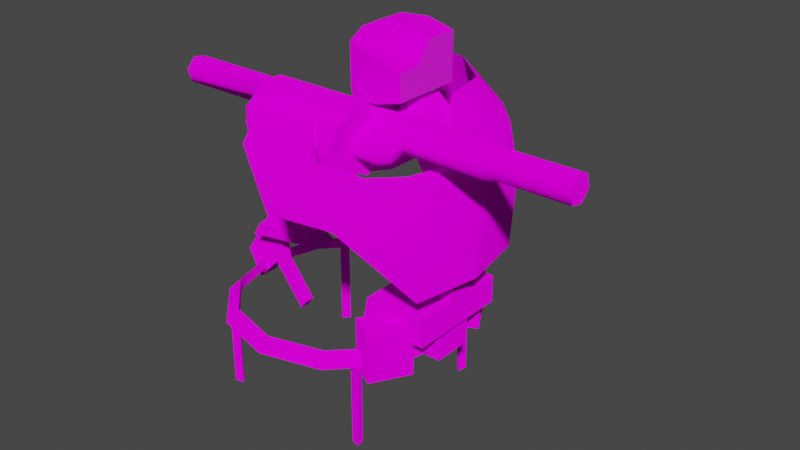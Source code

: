 # Source: turret.blend  (saved by Blender 4.0.36; exported with 4.5.12 LTS)
import bpy
from mathutils import Matrix  # noqa: F401  (used for matrix-valued properties, if any)

bpy.ops.wm.read_factory_settings(use_empty=True)
scene = bpy.context.scene
scene.name = 'Scene'

# ---- collections
col_collection = bpy.data.collections.new('Collection'); scene.collection.children.link(col_collection)

# ---- images (referenced by path relative to the original .blend; pixels are not part of the script)
import os
ASSET_DIR = os.environ.get("B2B_ASSET_DIR", "")  # directory of the original .blend (textures are referenced by path, not embedded)
HERE = os.path.dirname(os.path.abspath(__file__))  # packed textures are extracted next to this script under _unpacked/

def load_image(name, relpath, width, height, colorspace="sRGB"):
    """Load a texture the original file referenced (path relative to the .blend, or extracted next to this script)."""
    p = next((c for c in (os.path.join(HERE, relpath), os.path.join(ASSET_DIR, relpath)) if relpath and os.path.exists(c)), "")
    if p:
        img = bpy.data.images.load(p, check_existing=True)
        img.name = name
    else:  # same state as the original file: an image datablock whose file is absent (Cycles renders it pink)
        img = bpy.data.images.new(name, width, height)
        img.source = "FILE"
        img.filepath = "//" + (relpath or name)
    img.colorspace_settings.name = colorspace
    return img
img_h_warthog_tiff = load_image('h warthog.tiff', 'h warthog.tiff', 1024, 1024, 'sRGB')
img_h_warthog_rocket_launcher_shield_tiff = load_image('h warthog rocket launcher shield.tiff', 'h warthog rocket launcher shield.tiff', 1024, 1024, 'sRGB')
img_h_warthog_rocket_launcher_tiff = load_image('h warthog rocket launcher.tiff', 'h warthog rocket launcher.tiff', 1024, 1024, 'sRGB')
img_h_wrl_sensors_tiff = load_image('h wrl sensors.tiff', 'h wrl sensors.tiff', 1024, 1024, 'sRGB')

# ---- materials (node trees are filled in below, after node groups)
mat_non_reflective = bpy.data.materials.new('non reflective')
mat_non_reflective.use_transparent_shadow = False
mat_non_reflective.diffuse_color = (0.6365, 0.09784, 0.378, 1.0)
mat_shield = bpy.data.materials.new('shield')
mat_shield.use_transparent_shadow = False
mat_shield.diffuse_color = (0.5804, 0.6894, 0.226, 1.0)
mat_gun = bpy.data.materials.new('gun')
mat_gun.use_transparent_shadow = False
mat_gun.diffuse_color = (0.2823, 0.1994, 0.7706, 1.0)
mat_buttons = bpy.data.materials.new('buttons')
mat_buttons.use_transparent_shadow = False
mat_buttons.diffuse_color = (0.6232, 0.7718, 0.07506, 1.0)
mat_screens = bpy.data.materials.new('screens')
mat_screens.use_transparent_shadow = False
mat_screens.diffuse_color = (0.03582, 0.7282, 0.01599, 1.0)
mat_sensors = bpy.data.materials.new('sensors')
mat_sensors.surface_render_method = 'BLENDED'
mat_sensors.blend_method = 'BLEND'
mat_sensors.use_transparent_shadow = False
mat_sensors.diffuse_color = (0.445, 0.7259, 0.2733, 1.0)

# ---- material node trees
mat_non_reflective.use_nodes = True; mat_non_reflective.node_tree.nodes.clear()
_N = mat_non_reflective.node_tree.nodes; _L = mat_non_reflective.node_tree.links
n0 = _N.new('ShaderNodeOutputMaterial'); n0.name = 'Material Output'; n0.location = (300, 300)
n1 = _N.new('ShaderNodeBsdfDiffuse'); n1.name = 'Diffuse BSDF'; n1.location = (10, 300)
n1.inputs[1].default_value = 0.5
n2 = _N.new('ShaderNodeTexImage'); n2.name = 'Image Texture'; n2.location = (-280, 280)
n2.image = img_h_warthog_tiff
_L.new(n1.outputs[0], n0.inputs[0])
_L.new(n2.outputs[0], n1.inputs[0])
n0.is_active_output = True
mat_shield.use_nodes = True; mat_shield.node_tree.nodes.clear()
_N = mat_shield.node_tree.nodes; _L = mat_shield.node_tree.links
n0 = _N.new('ShaderNodeOutputMaterial'); n0.name = 'Material Output'; n0.location = (300, 300)
n1 = _N.new('ShaderNodeBsdfDiffuse'); n1.name = 'Diffuse BSDF'; n1.location = (10, 300)
n1.inputs[1].default_value = 0.5
n2 = _N.new('ShaderNodeTexImage'); n2.name = 'Image Texture'; n2.location = (-280, 280)
n2.image = img_h_warthog_rocket_launcher_shield_tiff
_L.new(n1.outputs[0], n0.inputs[0])
_L.new(n2.outputs[0], n1.inputs[0])
n0.is_active_output = True
mat_gun.use_nodes = True; mat_gun.node_tree.nodes.clear()
_N = mat_gun.node_tree.nodes; _L = mat_gun.node_tree.links
n0 = _N.new('ShaderNodeOutputMaterial'); n0.name = 'Material Output'; n0.location = (300, 300)
n1 = _N.new('ShaderNodeBsdfDiffuse'); n1.name = 'Diffuse BSDF'; n1.location = (10, 300)
n1.inputs[1].default_value = 0.5
n2 = _N.new('ShaderNodeTexImage'); n2.name = 'Image Texture'; n2.location = (-280, 280)
n2.image = img_h_warthog_rocket_launcher_tiff
_L.new(n1.outputs[0], n0.inputs[0])
_L.new(n2.outputs[0], n1.inputs[0])
n0.is_active_output = True
mat_buttons.use_nodes = True; mat_buttons.node_tree.nodes.clear()
_N = mat_buttons.node_tree.nodes; _L = mat_buttons.node_tree.links
n0 = _N.new('ShaderNodeOutputMaterial'); n0.name = 'Material Output'; n0.location = (300, 300)
n1 = _N.new('ShaderNodeBsdfDiffuse'); n1.name = 'Diffuse BSDF'; n1.location = (10, 300)
n1.inputs[1].default_value = 0.5
n2 = _N.new('ShaderNodeTexImage'); n2.name = 'Image Texture'; n2.location = (-280, 280)
n2.image = img_h_warthog_rocket_launcher_tiff
_L.new(n1.outputs[0], n0.inputs[0])
_L.new(n2.outputs[0], n1.inputs[0])
n0.is_active_output = True
mat_screens.use_nodes = True; mat_screens.node_tree.nodes.clear()
_N = mat_screens.node_tree.nodes; _L = mat_screens.node_tree.links
n0 = _N.new('ShaderNodeOutputMaterial'); n0.name = 'Material Output'; n0.location = (300, 300)
n1 = _N.new('ShaderNodeBsdfDiffuse'); n1.name = 'Diffuse BSDF'; n1.location = (10, 300)
n1.inputs[1].default_value = 0.5
n2 = _N.new('ShaderNodeTexImage'); n2.name = 'Image Texture'; n2.location = (-280, 280)
n2.image = img_h_warthog_rocket_launcher_tiff
_L.new(n1.outputs[0], n0.inputs[0])
_L.new(n2.outputs[0], n1.inputs[0])
n0.is_active_output = True
mat_sensors.use_nodes = True; mat_sensors.node_tree.nodes.clear()
_N = mat_sensors.node_tree.nodes; _L = mat_sensors.node_tree.links
n0 = _N.new('ShaderNodeTexImage'); n0.name = 'Image Texture'; n0.location = (-280, 280)
n0.image = img_h_wrl_sensors_tiff
n1 = _N.new('ShaderNodeOutputMaterial'); n1.name = 'Material Output'; n1.location = (300, 300)
n2 = _N.new('ShaderNodeBsdfPrincipled'); n2.name = 'Principled BSDF'; n2.location = (11, 287)
n2.inputs[2].default_value = 1.0
n2.inputs[3].default_value = 1.45
_L.new(n0.outputs[0], n2.inputs[0])
_L.new(n2.outputs[0], n1.inputs[0])
_L.new(n0.outputs[1], n2.inputs[4])
n1.is_active_output = True

# ---- world
world_world = bpy.data.worlds.new('World'); scene.world = world_world
world_world.use_nodes = True; world_world.node_tree.nodes.clear()
_N = world_world.node_tree.nodes; _L = world_world.node_tree.links
n0 = _N.new('ShaderNodeOutputWorld'); n0.name = 'World Output'; n0.location = (300, 300)
n1 = _N.new('ShaderNodeBackground'); n1.name = 'Background'; n1.location = (10, 300)
n1.inputs[0].default_value = (0.05088, 0.05088, 0.05088, 1.0)
_L.new(n1.outputs[0], n0.inputs[0])
n0.is_active_output = True
world_world.color = (0.05088, 0.05088, 0.05088)
world_world.use_sun_shadow = False
world_world.sun_shadow_jitter_overblur = 0.0

# ---- meshes
me_unnamed_base_superhigh = bpy.data.meshes.new('unnamed base superhigh')
me_unnamed_base_superhigh.from_pydata([(-23.91, 2.45, 85.67), (-31.51, 2.45, 87.35), (-31.51, -2.438, 85.67), (-31.51, -2.438, 87.35), (-37.42, 2.45, 101.2), (-37.42, -2.439, 101.2), (-37.95, -2.439, 97.68), (-34.07, 2.45, 102.6), (-34.07, -2.439, 102.6), (-31.25, 2.45, 100.3), (-31.25, -2.439, 100.3), (-31.04, -2.439, 98.46), (-31.51, -2.438, 87.35), (-31.78, -2.439, 96.75), (-23.91, -2.438, 85.67), (-31.04, -2.439, 98.46), (-35.13, -2.439, 95.43), (-37.95, -2.439, 97.68), (-31.51, -2.438, 85.67), (-23.91, -2.438, 85.67), (-31.04, 2.45, 98.46), (-31.51, 2.45, 85.67), (-37.95, 2.45, 97.68), (-36.48, -4.709, 100.5), (-34.25, -4.709, 101.4), (-32.37, -4.709, 99.88), (-32.8, -8.738, 97.56), (-35.13, -2.439, 95.43), (-36.72, -8.738, 98.14), (-31.78, -2.439, 96.75), (-36.85, -8.738, 99.32), (-36.38, -8.738, 100.4), (-34.25, -8.738, 101.2), (-32.47, -8.738, 99.82), (-32.33, -8.738, 98.65), (-37.95, 2.45, 97.68), (-31.25, 2.45, 100.3), (-37.42, 2.45, 101.2), (-34.07, 2.45, 102.6), (-31.51, 2.45, 87.35), (-23.91, 2.45, 85.67), (-31.04, 2.45, 98.46), (-31.51, 2.45, 85.67)], [], [(28, 27, 26), (27, 28, 6), (2, 3, 1), (6, 5, 4), (5, 6, 23), (30, 23, 6), (5, 7, 4), (7, 5, 8), (23, 8, 5), (8, 9, 7), (9, 8, 10), (25, 10, 8), (10, 11, 9), (11, 10, 25), (14, 13, 12), (13, 14, 15), (13, 16, 12), (16, 17, 12), (12, 18, 14), (20, 11, 19), (11, 20, 9), (19, 0, 20), (6, 4, 22), (1, 3, 6), (23, 24, 8), (24, 23, 32), (31, 32, 23), (25, 8, 24), (2, 1, 21), (27, 29, 26), (30, 6, 28), (30, 31, 23), (25, 24, 32), (32, 33, 25), (26, 29, 34), (11, 25, 29), (34, 25, 33), (25, 34, 29), (37, 36, 35), (36, 37, 38), (41, 40, 39), (42, 39, 40), (39, 35, 41), (6, 22, 1), (36, 41, 35)])
me_unnamed_base_superhigh.polygons.foreach_set('use_smooth', [True] * 45)
me_unnamed_base_superhigh.polygons.foreach_set('material_index', [2, 2, 2, 2, 2, 2, 2, 2, 2, 2, 2, 2, 2, 2, 2, 2, 2, 2, 2, 2, 2, 2, 2, 2, 2, 2, 2, 2, 2, 2, 2, 2, 2, 2, 2, 2, 2, 2, 2, 2, 2, 2, 2, 2, 2])
_uv = me_unnamed_base_superhigh.uv_layers.new(name='UVMap_0')
_uv.uv.foreach_set('vector', [0.5133, 0.5318, 0.592, 0.5695, 0.5133, 0.5507, 0.592, 0.5695, 0.5133, 0.5318, 0.592, 0.5337, 0.592, 0.6989, 0.592, 0.6785, 0.6531, 0.6785, 0.592, 0.5337, 0.592, 0.4921, 0.6531, 0.4921, 0.592, 0.4921, 0.592, 0.5337, 0.5636, 0.504, 0.5133, 0.5171, 0.5636, 0.504, 0.592, 0.5337, 0.592, 0.4921, 0.6531, 0.4862, 0.6531, 0.4921, 0.6531, 0.4862, 0.592, 0.4921, 0.592, 0.4862, 0.5636, 0.504, 0.592, 0.4862, 0.592, 0.4921, 0.592, 0.4862, 0.6531, 0.522, 0.6531, 0.4862, 0.6531, 0.522, 0.592, 0.4862, 0.592, 0.522, 0.5636, 0.5239, 0.592, 0.522, 0.592, 0.4862, 0.592, 0.522, 0.592, 0.5451, 0.6531, 0.522, 0.592, 0.5451, 0.592, 0.522, 0.5636, 0.5239, 0.4963, 0.8224, 0.5152, 0.6534, 0.5692, 0.7579, 0.5152, 0.6534, 0.4963, 0.8224, 0.4967, 0.6392, 0.5152, 0.6534, 0.5599, 0.6475, 0.5692, 0.7579, 0.5599, 0.6475, 0.5771, 0.6059, 0.5692, 0.7579, 0.5692, 0.7579, 0.5794, 0.7763, 0.4963, 0.8224, 0.6531, 0.5451, 0.592, 0.5451, 0.592, 0.7219, 0.592, 0.5451, 0.6531, 0.5451, 0.6531, 0.522, 0.592, 0.7219, 0.6531, 0.7219, 0.6531, 0.5451, 0.592, 0.5337, 0.6531, 0.4921, 0.6531, 0.5337, 0.6531, 0.6785, 0.592, 0.6785, 0.592, 0.5337, 0.5636, 0.504, 0.5636, 0.5001, 0.592, 0.4862, 0.5636, 0.5001, 0.5636, 0.504, 0.5133, 0.5016, 0.5133, 0.5053, 0.5133, 0.5016, 0.5636, 0.504, 0.5636, 0.5239, 0.592, 0.4862, 0.5636, 0.5001, 0.592, 0.6989, 0.6531, 0.6785, 0.6531, 0.6989, 0.592, 0.5695, 0.592, 0.5636, 0.5133, 0.5507, 0.5133, 0.5171, 0.592, 0.5337, 0.5133, 0.5318, 0.5133, 0.5171, 0.5133, 0.5053, 0.5636, 0.504, 0.5636, 0.5239, 0.5636, 0.5001, 0.5133, 0.5016, 0.5133, 0.5016, 0.5133, 0.5243, 0.5636, 0.5239, 0.5133, 0.5507, 0.592, 0.5636, 0.5133, 0.539, 0.592, 0.5451, 0.5636, 0.5239, 0.592, 0.5636, 0.5133, 0.539, 0.5636, 0.5239, 0.5133, 0.5243, 0.5636, 0.5239, 0.5133, 0.539, 0.592, 0.5636, 0.5497, 0.5702, 0.4878, 0.6177, 0.5771, 0.6059, 0.4878, 0.6177, 0.5497, 0.5702, 0.5051, 0.5761, 0.4967, 0.6392, 0.4963, 0.8224, 0.5692, 0.7579, 0.5794, 0.7763, 0.5692, 0.7579, 0.4963, 0.8224, 0.5692, 0.7579, 0.5771, 0.6059, 0.4967, 0.6392, 0.592, 0.5337, 0.6531, 0.5337, 0.6531, 0.6785, 0.4878, 0.6177, 0.4967, 0.6392, 0.5771, 0.6059])
me_unnamed_base_superhigh.materials.append(mat_non_reflective)
me_unnamed_base_superhigh.materials.append(mat_shield)
me_unnamed_base_superhigh.materials.append(mat_gun)
me_unnamed_base_superhigh.update()
me_unnamed_base_superhigh_001 = bpy.data.meshes.new('unnamed base superhigh.001')
me_unnamed_base_superhigh_001.from_pydata([(-12.4, 7.079, 2.291), (-12.4, 0.7728, 2.291), (-12.4, 7.079, -3.078), (-12.4, 0.7728, -3.078), (-11.66, 7.079, -5.682), (-12.4, 7.079, -3.078), (-11.66, 0.7728, -5.682), (-12.4, 0.7728, -3.078), (-12.4, 10.35, 10.85), (-12.4, -0.3388, 3.354), (-12.4, -0.3388, 10.85), (-12.4, 10.35, 3.354), (1.727, -0.3387, 9.604), (1.727, -4.589, 4.604), (1.727, 8.661, 4.604), (1.727, 8.661, 13.38), (1.727, 2.661, 13.38), (1.727, -4.589, 9.604), (-4.237, 7.426, -9.928), (34.6, -5.606, 2.518), (34.6, -4.072, -2.502), (34.6, -3.049, 1.928), (34.6, -2.281, -0.5825), (34.6, -6.629, -1.912), (22.04, -7.397, 0.5985), (22.04, -5.606, 2.518), (34.6, -7.397, 0.5985), (34.6, -5.606, 2.518), (22.04, -3.049, 1.928), (34.6, -3.049, 1.928), (22.04, -3.049, 1.928), (22.04, -2.281, -0.5825), (34.6, -3.049, 1.928), (34.6, -2.281, -0.5825), (22.04, -4.072, -2.502), (34.6, -4.072, -2.502), (22.04, -6.629, -1.912), (34.6, -6.629, -1.912), (19.87, -7.908, 0.7166), (19.87, -5.76, 3.02), (19.87, -2.691, 2.312), (19.87, -2.691, 2.312), (19.87, -1.77, -0.7006), (19.87, -3.918, -3.004), (19.87, -6.987, -2.296), (4.599, -7.908, 0.7166), (4.599, -5.76, 3.02), (2.423, -2.647, 2.188), (2.423, -2.647, 2.188), (2.423, -1.802, -0.5733), (4.599, -3.918, -3.004), (4.599, -6.987, -2.296), (2.423, -11.75, -0.2163), (2.423, -5.46, 2.838), (4.219, -10.53, -0.2224), (2.423, -3.772, -2.685), (4.219, -9.687, -2.984), (-25.67, -11.92, -2.157), (-25.67, -11.75, -0.2164), (2.423, -11.92, -2.157), (-25.67, -5.46, 2.838), (-25.67, -2.647, 2.188), (-25.67, -2.647, 2.188), (-25.67, -1.802, -0.5733), (-25.67, -3.772, -2.685), (-25.67, -10.7, -3.671), (2.423, -10.7, -3.671), (-26.5, -5.606, 2.518), (-26.5, -7.397, 0.5985), (-26.5, -3.049, 1.928), (-26.5, -3.049, 1.928), (-26.5, -2.281, -0.5825), (-26.5, -4.072, -2.502), (-26.5, -6.629, -1.912), (-45.4, -7.397, 0.5985), (-45.4, -5.606, 2.518), (-45.4, -3.049, 1.928), (-45.4, -3.049, 1.928), (-45.4, -2.281, -0.5825), (-45.4, -4.072, -2.502), (-45.4, -6.629, -1.912), (-45.4, -5.606, 2.518), (-45.4, -4.072, -2.502), (-45.4, -3.049, 1.928), (-45.4, -2.281, -0.5825), (-45.4, -6.629, -1.912), (-45.4, -7.397, 0.5985), (-12.36, -0.3388, 3.354), (-12.36, 7.426, -3.078), (-12.36, 10.35, 3.354), (-12.36, 0.426, -3.078), (-12.36, -0.3388, 10.85), (-12.36, 10.35, 10.85), (-3.359, -4.589, 3.354), (-4.237, 0.426, 0.7604), (-7.859, -2.129, 2.08), (-4.237, 7.426, -3.078), (-4.237, 0.426, 0.7604), (-4.237, 10.35, 3.354), (1.641, -4.589, 9.604), (1.641, -0.3387, 9.604), (1.641, -4.589, 4.604), (1.641, 8.661, 4.604), (-9.839, 7.426, -11.93), (-4.237, 0.426, -9.928), (-4.237, 7.426, -9.928), (-12.36, 0.426, -3.078), (-12.36, 0.426, -3.078), (-12.36, -0.3388, 3.354), (-7.859, -2.129, 2.08), (-3.359, -4.589, 3.354), (-12.36, -0.3388, 10.85), (-3.359, -4.589, 10.85), (-9.167, 8.661, 14.16), (-12.36, 2.661, 12.65), (-12.36, 8.661, 12.65), (-9.167, 2.661, 14.16), (-3.359, 2.661, 14.63), (-12.36, -0.3388, 10.85), (-3.359, -0.3387, 10.85), (-3.359, -4.589, 10.85), (-3.359, 10.35, 10.85), (-12.36, 10.35, 10.85), (-12.36, 10.35, 3.354), (-4.237, 10.35, 3.354), (-12.36, 7.426, -3.078), (-4.237, 7.426, -3.078), (-12.36, 8.661, 12.65), (-12.36, 2.661, 12.65), (1.641, 8.661, 13.38), (-3.359, -4.589, 3.354), (1.641, 2.661, 13.38), (-3.359, -0.3387, 10.85), (-9.167, 2.661, 14.16), (-3.359, 2.661, 14.63), (-9.167, 8.661, 14.16), (-12.36, 8.661, 12.65), (-12.36, -0.3388, 10.85), (1.641, 8.661, 4.604), (1.641, -4.589, 9.604), (1.641, -4.589, 4.604), (1.641, -0.3387, 9.604), (1.641, -4.589, 9.604), (1.641, -4.589, 4.604), (-4.237, 10.35, 3.354), (-3.359, -4.589, 3.354), (1.641, 8.661, 4.604), (1.641, 8.661, 13.38), (-3.359, 8.661, 14.63), (1.641, 2.661, 13.38), (1.641, 8.661, 13.38), (-3.359, 8.661, 14.63), (1.641, 2.661, 13.38), (1.641, -0.3387, 9.604), (-9.839, 0.426, -11.93), (-12.36, 2.661, 12.65), (-9.839, 0.426, -11.93), (-9.839, 7.426, -11.93), (34.6, -7.397, 0.5985), (-4.237, 0.426, -9.928), (-9.839, 7.426, -11.93), (-4.237, 7.426, -9.928), (-4.237, 0.426, -9.928), (-12.36, 0.426, -3.078), (-4.237, 0.426, 0.7604), (-9.839, 0.426, -11.93), (-9.894, 1.435, -10.8), (-9.882, 3.926, -10.8), (-13.58, -3.14, -10.81), (-14.08, -2.273, -10.81), (-9.894, 6.417, -10.8), (-13.58, 10.99, -10.81), (-9.882, 3.926, -10.8), (-14.08, 10.13, -10.81), (-13.58, -3.14, -10.81), (-14.08, -2.273, -10.81), (-13.71, -2.273, -9.409), (-13.58, -3.14, -10.81), (-13.71, -2.273, -9.409), (-9.225, 2.088, -7.198), (-9.894, 1.435, -10.8), (-13.71, -2.273, -9.409), (-14.08, -2.273, -10.81), (-9.882, 3.926, -10.8), (-9.882, 3.926, -7.198), (-9.225, 2.088, -7.198), (-13.71, -2.273, -9.409), (-9.882, 3.926, -7.198), (-14.08, 10.13, -10.81), (-13.58, 10.99, -10.81), (-13.71, 10.13, -9.409), (-13.58, 10.99, -10.81), (-9.894, 6.417, -10.8), (-9.225, 5.764, -7.198), (-13.71, 10.13, -9.409), (-13.71, 10.13, -9.409), (-9.882, 3.926, -7.198), (-9.882, 3.926, -10.8), (-14.08, 10.13, -10.81), (-13.71, 10.13, -9.409), (-9.225, 5.764, -7.198), (-9.882, 3.926, -7.198), (-14.08, 10.13, -10.81), (-15.5, 9.77, -15.63), (-13.58, 10.99, -10.81), (-13.58, 10.99, -10.81), (-14.16, 9.77, -16.02), (-12.18, 8.642, -10.79), (-15.5, 9.77, -15.63), (-15.5, 9.77, -15.63), (-12.18, 8.642, -10.79), (-14.16, 9.77, -16.02), (-14.08, 10.13, -10.81), (-14.08, 10.13, -10.81), (-13.58, 10.99, -10.81), (-12.18, 8.642, -10.79), (-14.08, -2.273, -10.81), (-13.58, -3.14, -10.81), (-15.5, -1.918, -15.63), (-13.58, -3.14, -10.81), (-12.18, -0.7897, -10.79), (-14.16, -1.918, -16.02), (-15.5, -1.918, -15.63), (-15.5, -1.918, -15.63), (-14.16, -1.918, -16.02), (-12.18, -0.7897, -10.79), (-14.08, -2.273, -10.81), (-14.08, -2.273, -10.81), (-12.18, -0.7897, -10.79), (-13.58, -3.14, -10.81), (-7.73, 4.926, -0.178), (0.2698, 4.926, -0.178), (0.2698, 4.926, 7.822), (0.2698, 2.926, 7.822), (0.2698, 2.926, -0.178), (-7.73, 2.926, -0.178), (0.2698, 2.926, -0.178), (0.2698, 4.926, -0.178), (-7.73, 4.926, -0.178), (-7.73, 2.926, -0.178), (0.2698, 2.926, 7.822), (0.2698, 4.926, 7.822), (0.2698, 4.926, -0.178), (0.2698, 2.926, -0.178), (-20.96, -14.99, 2.861), (-21.0, -3.605, -1.216), (-2.176, -4.484, 2.346), (-2.184, -3.546, -1.248), (-2.182, -5.231, -2.977), (-20.98, -7.888, 5.166), (-2.168, -6.784, 2.917), (-21.01, -5.096, -5.418), (-21.0, -3.605, -1.216), (-21.0, -4.543, 2.378), (-20.97, -11.43, 5.34), (-20.96, -14.99, 2.861), (-21.01, -5.096, -5.418), (-21.0, -8.062, -7.465), (-2.186, -5.038, -5.45), (-2.18, -8.003, -7.497), (-2.172, -10.09, -6.349), (-20.99, -12.33, -7.275), (-20.99, -12.33, -7.275), (-21.0, -8.062, -7.465), (-20.97, -15.1, -4.946), (-20.97, -15.1, -4.946), (-2.167, -12.27, -7.307), (-2.154, -15.04, -4.978), (-2.152, -14.65, -2.539), (-20.96, -16.25, -0.6255), (-20.96, -16.25, -0.6255), (-21.0, -4.543, 2.378), (-2.144, -16.19, -0.6575), (-2.143, -14.93, 2.829), (-2.149, -12.6, 3.188), (-20.97, -11.43, 5.34), (-20.98, -7.888, 5.166), (-2.15, -11.37, 5.308), (-2.161, -7.83, 5.134), (-20.98, -7.888, 5.166), (-2.182, -5.231, -2.977), (-2.18, -8.003, -7.497), (-2.172, -10.09, -6.349), (-2.154, -15.04, -4.978), (-2.152, -14.65, -2.539), (-2.143, -14.93, 2.829), (-2.149, -12.6, 3.188), (-2.161, -7.83, 5.134), (-2.168, -6.784, 2.917), (-2.184, -3.546, -1.248), (-2.176, -4.484, 2.346), (-2.186, -5.038, -5.45), (-2.167, -12.27, -7.307), (-2.144, -16.19, -0.6575), (-2.15, -11.37, 5.308), (-2.168, -6.784, 2.917), (-2.161, -7.83, 5.134), (-20.98, -7.888, 5.166)], [], [(2, 7, 0), (5, 4, 3), (6, 3, 4), (1, 0, 7), (8, 9, 10), (9, 8, 11), (12, 13, 14), (13, 12, 17), (15, 12, 14), (12, 15, 16), (125, 124, 126), (124, 125, 123), (20, 21, 19), (21, 20, 22), (20, 158, 23), (158, 20, 19), (26, 25, 24), (25, 26, 27), (27, 28, 25), (28, 27, 29), (32, 31, 30), (31, 32, 33), (33, 34, 31), (34, 33, 35), (35, 36, 34), (36, 35, 37), (37, 24, 36), (24, 37, 26), (24, 39, 38), (39, 24, 25), (25, 40, 39), (40, 25, 28), (30, 42, 41), (42, 30, 31), (31, 43, 42), (43, 31, 34), (34, 44, 43), (44, 34, 36), (36, 38, 44), (38, 36, 24), (38, 46, 45), (46, 38, 39), (39, 47, 46), (47, 39, 40), (41, 49, 48), (49, 41, 42), (42, 50, 49), (50, 42, 43), (43, 51, 50), (51, 43, 44), (44, 45, 51), (45, 44, 38), (54, 53, 52), (53, 54, 45), (51, 45, 54), (45, 46, 53), (46, 47, 53), (49, 50, 55), (50, 51, 55), (55, 51, 56), (51, 54, 56), (59, 58, 57), (58, 59, 52), (54, 52, 59), (53, 61, 60), (61, 53, 47), (48, 63, 62), (63, 48, 49), (49, 64, 63), (64, 49, 55), (66, 57, 65), (57, 66, 59), (56, 59, 66), (59, 56, 54), (68, 60, 67), (60, 68, 58), (60, 69, 67), (69, 60, 61), (62, 71, 70), (71, 62, 63), (63, 72, 71), (72, 63, 64), (64, 73, 72), (73, 64, 65), (66, 65, 64), (65, 57, 73), (73, 57, 68), (68, 75, 74), (75, 68, 67), (67, 76, 75), (76, 67, 69), (70, 78, 77), (78, 70, 71), (71, 79, 78), (79, 71, 72), (72, 80, 79), (80, 72, 73), (73, 74, 80), (74, 73, 68), (83, 82, 81), (82, 83, 84), (81, 82, 85), (81, 85, 86), (56, 66, 55), (53, 60, 58), (58, 52, 53), (64, 55, 66), (68, 57, 58), (89, 88, 87), (90, 87, 88), (92, 87, 91), (87, 92, 89), (95, 94, 93), (94, 95, 106), (98, 97, 96), (97, 98, 130), (101, 100, 99), (100, 101, 102), (105, 104, 103), (109, 108, 107), (108, 109, 110), (112, 111, 108), (110, 112, 108), (112, 110, 139), (115, 114, 113), (117, 113, 116), (113, 117, 148), (147, 148, 117), (120, 119, 118), (119, 120, 141), (123, 122, 121), (121, 124, 123), (124, 121, 138), (128, 127, 92), (92, 91, 128), (129, 100, 102), (100, 129, 131), (134, 133, 132), (122, 136, 135), (135, 121, 122), (121, 135, 151), (137, 132, 133), (140, 139, 110), (142, 141, 120), (145, 144, 143), (146, 143, 144), (149, 147, 117), (121, 150, 138), (150, 121, 151), (134, 132, 152), (153, 152, 132), (154, 103, 104), (133, 155, 137), (116, 113, 114), (90, 88, 156), (157, 156, 88), (96, 97, 18), (159, 18, 97), (125, 126, 160), (161, 160, 126), (164, 163, 162), (165, 162, 163), (168, 167, 166), (167, 168, 169), (172, 171, 170), (171, 172, 173), (176, 175, 174), (179, 178, 177), (179, 177, 180), (183, 182, 181), (183, 181, 184), (187, 186, 185), (190, 189, 188), (193, 192, 191), (193, 191, 194), (197, 196, 195), (197, 195, 198), (201, 200, 199), (204, 203, 202), (207, 206, 205), (206, 208, 205), (211, 210, 209), (210, 212, 209), (215, 214, 213), (218, 217, 216), (221, 220, 219), (222, 221, 219), (225, 224, 223), (226, 225, 223), (229, 228, 227), (232, 231, 230), (235, 234, 233), (238, 237, 236), (236, 239, 238), (242, 241, 240), (240, 243, 242), (272, 244, 269), (244, 272, 273), (246, 247, 245), (247, 248, 245), (250, 271, 249), (271, 250, 246), (253, 252, 251), (253, 255, 254), (255, 253, 264), (251, 264, 253), (264, 251, 263), (258, 257, 256), (257, 258, 259), (259, 260, 257), (257, 260, 261), (248, 256, 245), (256, 248, 258), (264, 263, 262), (266, 265, 261), (265, 266, 267), (267, 268, 265), (265, 268, 269), (260, 266, 261), (255, 264, 270), (246, 245, 271), (273, 274, 244), (244, 274, 275), (268, 272, 269), (277, 276, 275), (276, 277, 278), (274, 277, 275), (254, 279, 253), (282, 281, 280), (284, 283, 282), (286, 285, 284), (288, 287, 286), (290, 288, 289), (288, 280, 289), (280, 288, 286), (291, 280, 281), (292, 282, 283), (282, 280, 284), (293, 284, 285), (284, 280, 286), (294, 286, 287), (297, 296, 295)])
me_unnamed_base_superhigh_001.polygons.foreach_set('use_smooth', [True] * 242)
me_unnamed_base_superhigh_001.polygons.foreach_set('material_index', [0, 0, 0, 0, 1, 1, 2, 2, 2, 2, 3, 3, 3, 3, 3, 3, 3, 3, 3, 3, 3, 3, 3, 3, 3, 3, 3, 3, 3, 3, 3, 3, 3, 3, 3, 3, 3, 3, 3, 3, 3, 3, 3, 3, 3, 3, 3, 3, 3, 3, 3, 3, 3, 3, 3, 3, 3, 3, 3, 3, 3, 3, 3, 3, 3, 3, 3, 3, 3, 3, 3, 3, 3, 3, 3, 3, 3, 3, 3, 3, 3, 3, 3, 3, 3, 3, 3, 3, 3, 3, 3, 3, 3, 3, 3, 3, 3, 3, 3, 3, 3, 3, 3, 3, 3, 3, 3, 3, 3, 3, 3, 3, 3, 3, 3, 3, 3, 3, 3, 3, 3, 3, 3, 3, 3, 3, 3, 3, 3, 3, 3, 3, 3, 3, 3, 3, 3, 3, 3, 3, 3, 3, 3, 3, 3, 3, 3, 3, 3, 3, 3, 3, 3, 3, 3, 3, 3, 3, 3, 3, 3, 3, 3, 3, 3, 3, 3, 3, 3, 3, 3, 3, 3, 3, 3, 3, 3, 3, 3, 3, 3, 3, 3, 3, 3, 3, 3, 3, 3, 3, 3, 3, 3, 3, 3, 3, 3, 3, 3, 3, 3, 3, 3, 3, 3, 3, 3, 3, 3, 3, 3, 3, 3, 3, 3, 3, 3, 3, 3, 3, 3, 3, 3, 3, 3, 3, 3, 3, 3, 3, 3, 3, 3, 3, 3, 3, 3, 3, 3, 3, 3, 3])
_uv = me_unnamed_base_superhigh_001.uv_layers.new(name='UVMap_0')
_uv.uv.foreach_set('vector', [0.8547, 0.8825, 0.9926, 0.8825, 0.8547, 0.9978, 0.8547, 0.8825, 0.8547, 0.8235, 0.9926, 0.8825, 0.9926, 0.8235, 0.9926, 0.8825, 0.8547, 0.8235, 0.9926, 0.9978, 0.8547, 0.9978, 0.9926, 0.8825, 0.7342, 0.7228, 0.9965, 0.5388, 0.9965, 0.7228, 0.9965, 0.5388, 0.7342, 0.7228, 0.7342, 0.5388, 0.6686, 0.5422, 0.9805, 0.1752, 0.00809, 0.1752, 0.9805, 0.1752, 0.6686, 0.5422, 0.9805, 0.5422, 0.00809, 0.8194, 0.6686, 0.5422, 0.00809, 0.1752, 0.6686, 0.5422, 0.00809, 0.8194, 0.4485, 0.8194, 0.3092, 0.7497, 0.2039, 0.6663, 0.2039, 0.7497, 0.2039, 0.6663, 0.3092, 0.7497, 0.3092, 0.6663, 0.6666, 0.8137, 0.5402, 0.8159, 0.5415, 0.8889, 0.5402, 0.8159, 0.6666, 0.8137, 0.6028, 0.7783, 0.6666, 0.8137, 0.6053, 0.9243, 0.6679, 0.8867, 0.6053, 0.9243, 0.6666, 0.8137, 0.5415, 0.8889, 0.9914, 0.372, 0.8427, 0.4457, 0.8427, 0.372, 0.8427, 0.4457, 0.9914, 0.372, 0.9914, 0.4457, 0.9914, 0.4457, 0.8427, 0.4941, 0.8427, 0.4457, 0.8427, 0.4941, 0.9914, 0.4457, 0.9914, 0.4941, 0.9914, 0.006338, 0.8427, 0.0523, 0.8427, 0.006338, 0.8427, 0.0523, 0.9914, 0.006338, 0.9914, 0.0523, 0.9914, 0.0523, 0.8427, 0.0996, 0.8427, 0.0523, 0.8427, 0.0996, 0.9914, 0.0523, 0.9914, 0.0996, 0.9914, 0.0996, 0.8427, 0.1594, 0.8427, 0.0996, 0.8427, 0.1594, 0.9914, 0.0996, 0.9914, 0.1594, 0.9914, 0.1594, 0.8427, 0.372, 0.8427, 0.1594, 0.8427, 0.372, 0.9914, 0.1594, 0.9914, 0.372, 0.8427, 0.372, 0.8133, 0.4381, 0.8133, 0.352, 0.8133, 0.4381, 0.8427, 0.372, 0.8427, 0.4457, 0.8427, 0.4457, 0.8133, 0.4918, 0.8133, 0.4381, 0.8133, 0.4918, 0.8427, 0.4457, 0.8427, 0.4941, 0.8427, 0.006338, 0.8133, 0.05366, 0.8133, 0.004012, 0.8133, 0.05366, 0.8427, 0.006338, 0.8427, 0.0523, 0.8427, 0.0523, 0.8133, 0.1055, 0.8133, 0.05366, 0.8133, 0.1055, 0.8427, 0.0523, 0.8427, 0.0996, 0.8427, 0.0996, 0.8133, 0.1755, 0.8133, 0.1055, 0.8133, 0.1755, 0.8427, 0.0996, 0.8427, 0.1594, 0.8427, 0.1594, 0.8133, 0.352, 0.8133, 0.1755, 0.8133, 0.352, 0.8427, 0.1594, 0.8427, 0.372, 0.8133, 0.352, 0.6245, 0.4381, 0.6245, 0.352, 0.6245, 0.4381, 0.8133, 0.352, 0.8133, 0.4381, 0.8133, 0.4381, 0.5995, 0.4939, 0.6245, 0.4381, 0.5995, 0.4939, 0.8133, 0.4381, 0.8133, 0.4918, 0.8133, 0.004012, 0.5995, 0.05174, 0.5995, 0.006046, 0.5995, 0.05174, 0.8133, 0.004012, 0.8133, 0.05366, 0.8133, 0.05366, 0.6245, 0.1055, 0.5995, 0.05174, 0.6245, 0.1055, 0.8133, 0.05366, 0.8133, 0.1055, 0.8133, 0.1055, 0.6245, 0.1755, 0.6245, 0.1055, 0.6245, 0.1755, 0.8133, 0.1055, 0.8133, 0.1755, 0.8133, 0.1755, 0.6245, 0.352, 0.6245, 0.1755, 0.6245, 0.352, 0.8133, 0.1755, 0.8133, 0.352, 0.6222, 0.294, 0.5995, 0.4458, 0.5995, 0.2936, 0.5995, 0.4458, 0.6222, 0.294, 0.6245, 0.352, 0.6245, 0.1755, 0.6245, 0.352, 0.6222, 0.294, 0.6245, 0.352, 0.6245, 0.4381, 0.5995, 0.4458, 0.6245, 0.4381, 0.5995, 0.4939, 0.5995, 0.4458, 0.5995, 0.05174, 0.6245, 0.1055, 0.5995, 0.09877, 0.6245, 0.1055, 0.6245, 0.1755, 0.5995, 0.09877, 0.5995, 0.09877, 0.6245, 0.1755, 0.6222, 0.2335, 0.6245, 0.1755, 0.6222, 0.294, 0.6222, 0.2335, 0.5995, 0.265, 0.256, 0.2936, 0.256, 0.265, 0.256, 0.2936, 0.5995, 0.265, 0.5995, 0.2936, 0.6222, 0.294, 0.5995, 0.2936, 0.5995, 0.265, 0.5995, 0.4458, 0.256, 0.4939, 0.256, 0.4458, 0.256, 0.4939, 0.5995, 0.4458, 0.5995, 0.4939, 0.5995, 0.006046, 0.256, 0.05174, 0.256, 0.006046, 0.256, 0.05174, 0.5995, 0.006046, 0.5995, 0.05174, 0.5995, 0.05174, 0.256, 0.09877, 0.256, 0.05174, 0.256, 0.09877, 0.5995, 0.05174, 0.5995, 0.09877, 0.5995, 0.2363, 0.256, 0.265, 0.256, 0.2363, 0.256, 0.265, 0.5995, 0.2363, 0.5995, 0.265, 0.6222, 0.2335, 0.5995, 0.265, 0.5995, 0.2363, 0.5995, 0.265, 0.6222, 0.2335, 0.6222, 0.294, 0.2435, 0.372, 0.256, 0.4458, 0.2435, 0.4457, 0.256, 0.4458, 0.2435, 0.372, 0.256, 0.2936, 0.256, 0.4458, 0.2435, 0.4941, 0.2435, 0.4457, 0.2435, 0.4941, 0.256, 0.4458, 0.256, 0.4939, 0.256, 0.006046, 0.2435, 0.0523, 0.2435, 0.006339, 0.2435, 0.0523, 0.256, 0.006046, 0.256, 0.05174, 0.256, 0.05174, 0.2435, 0.0996, 0.2435, 0.0523, 0.2435, 0.0996, 0.256, 0.05174, 0.256, 0.09877, 0.256, 0.09877, 0.2435, 0.1594, 0.2435, 0.0996, 0.2435, 0.1594, 0.256, 0.09877, 0.256, 0.2363, 0.5995, 0.2363, 0.256, 0.2363, 0.256, 0.09877, 0.256, 0.2363, 0.256, 0.265, 0.2435, 0.1594, 0.2435, 0.1594, 0.256, 0.265, 0.2435, 0.372, 0.2435, 0.372, 0.009124, 0.4457, 0.009124, 0.372, 0.009124, 0.4457, 0.2435, 0.372, 0.2435, 0.4457, 0.2435, 0.4457, 0.009124, 0.4941, 0.009124, 0.4457, 0.009124, 0.4941, 0.2435, 0.4457, 0.2435, 0.4941, 0.2435, 0.006339, 0.009124, 0.0523, 0.009124, 0.006339, 0.009124, 0.0523, 0.2435, 0.006339, 0.2435, 0.0523, 0.2435, 0.0523, 0.009124, 0.0996, 0.009124, 0.0523, 0.009124, 0.0996, 0.2435, 0.0523, 0.2435, 0.0996, 0.2435, 0.0996, 0.009124, 0.1594, 0.009124, 0.0996, 0.009124, 0.1594, 0.2435, 0.0996, 0.2435, 0.1594, 0.2435, 0.1594, 0.009124, 0.372, 0.009124, 0.1594, 0.009124, 0.372, 0.2435, 0.1594, 0.2435, 0.372, 0.5402, 0.8159, 0.6666, 0.8137, 0.5415, 0.8889, 0.6666, 0.8137, 0.5402, 0.8159, 0.6028, 0.7783, 0.5415, 0.8889, 0.6666, 0.8137, 0.6679, 0.8867, 0.5415, 0.8889, 0.6679, 0.8867, 0.6053, 0.9243, 0.6222, 0.2335, 0.5995, 0.2363, 0.5995, 0.09877, 0.5995, 0.4458, 0.256, 0.4458, 0.256, 0.2936, 0.256, 0.2936, 0.5995, 0.2936, 0.5995, 0.4458, 0.256, 0.09877, 0.5995, 0.09877, 0.5995, 0.2363, 0.2435, 0.372, 0.256, 0.265, 0.256, 0.2936, 0.3221, 0.7265, 0.3637, 0.6351, 0.474, 0.7265, 0.4631, 0.6351, 0.474, 0.7265, 0.3637, 0.6351, 0.3221, 0.833, 0.474, 0.7265, 0.474, 0.833, 0.474, 0.7265, 0.3221, 0.833, 0.3221, 0.7265, 0.0675, 0.6916, 0.1145, 0.6744, 0.1258, 0.7081, 0.1145, 0.6744, 0.0675, 0.6916, 0.009143, 0.6247, 0.4901, 0.7084, 0.5487, 0.6931, 0.5074, 0.6704, 0.5487, 0.6931, 0.4901, 0.7084, 0.5783, 0.7084, 0.9663, 0.748, 0.9382, 0.781, 0.9663, 0.781, 0.9382, 0.781, 0.9663, 0.748, 0.8786, 0.748, 0.5254, 0.7667, 0.5701, 0.7667, 0.5254, 0.731, 0.0675, 0.6916, 0.009143, 0.7081, 0.009143, 0.6247, 0.009143, 0.7081, 0.0675, 0.6916, 0.1258, 0.7081, 0.1258, 0.8053, 0.009141, 0.8053, 0.009143, 0.7081, 0.1258, 0.7081, 0.1258, 0.8053, 0.009143, 0.7081, 0.1258, 0.8053, 0.1258, 0.7081, 0.1907, 0.7891, 0.6751, 0.5974, 0.7195, 0.5974, 0.6751, 0.621, 0.7195, 0.6639, 0.6751, 0.621, 0.7195, 0.621, 0.6751, 0.621, 0.7195, 0.6639, 0.6751, 0.6639, 0.6751, 0.7009, 0.6751, 0.6639, 0.7195, 0.6639, 0.7239, 0.6285, 0.6818, 0.6285, 0.6818, 0.7175, 0.6818, 0.6285, 0.7239, 0.6285, 0.6818, 0.579, 0.3092, 0.6663, 0.3092, 0.569, 0.1925, 0.569, 0.1925, 0.569, 0.2039, 0.6663, 0.3092, 0.6663, 0.2039, 0.6663, 0.1925, 0.569, 0.1277, 0.6501, 0.4314, 0.8585, 0.3462, 0.8585, 0.3221, 0.833, 0.3221, 0.833, 0.474, 0.833, 0.4314, 0.8585, 0.8786, 0.806, 0.9382, 0.781, 0.8786, 0.748, 0.9382, 0.781, 0.8786, 0.806, 0.9183, 0.806, 0.1258, 0.8543, 0.05053, 0.8482, 0.1258, 0.8053, 0.3092, 0.569, 0.3092, 0.5457, 0.2678, 0.5261, 0.2678, 0.5261, 0.1925, 0.569, 0.3092, 0.569, 0.1925, 0.569, 0.2678, 0.5261, 0.1925, 0.52, 0.009141, 0.8053, 0.1258, 0.8053, 0.05053, 0.8482, 0.1907, 0.7243, 0.1907, 0.7891, 0.1258, 0.7081, 0.7239, 0.579, 0.6818, 0.579, 0.7239, 0.6285, 0.5621, 0.7082, 0.5677, 0.613, 0.5302, 0.7082, 0.5302, 0.6238, 0.5302, 0.7082, 0.5677, 0.613, 0.7195, 0.7009, 0.6751, 0.7009, 0.7195, 0.6639, 0.1925, 0.569, 0.1277, 0.5363, 0.1277, 0.6501, 0.1277, 0.5363, 0.1925, 0.569, 0.1925, 0.52, 0.1258, 0.8543, 0.1258, 0.8053, 0.1907, 0.8381, 0.1907, 0.7891, 0.1907, 0.8381, 0.1258, 0.8053, 0.5701, 0.731, 0.5254, 0.731, 0.5701, 0.7667, 0.05053, 0.8482, 0.009141, 0.8287, 0.009141, 0.8053, 0.7195, 0.621, 0.6751, 0.621, 0.7195, 0.5974, 0.4631, 0.6351, 0.3637, 0.6351, 0.4631, 0.5095, 0.3637, 0.5095, 0.4631, 0.5095, 0.3637, 0.6351, 0.5074, 0.6704, 0.5487, 0.6931, 0.5074, 0.63, 0.5487, 0.63, 0.5074, 0.63, 0.5487, 0.6931, 0.3092, 0.7497, 0.2039, 0.7497, 0.2765, 0.8644, 0.2039, 0.8385, 0.2765, 0.8644, 0.2039, 0.7497, 0.1145, 0.6744, 0.009143, 0.6247, 0.1145, 0.5358, 0.04182, 0.5099, 0.1145, 0.5358, 0.009143, 0.6247, 0.5011, 0.5604, 0.5228, 0.5967, 0.5228, 0.5966, 0.5228, 0.5967, 0.5011, 0.5604, 0.4981, 0.5555, 0.5228, 0.5967, 0.5011, 0.5604, 0.5228, 0.5966, 0.5011, 0.5604, 0.5228, 0.5967, 0.4981, 0.5555, 0.4866, 0.5674, 0.4981, 0.5555, 0.5011, 0.5604, 0.4914, 0.6244, 0.4866, 0.5674, 0.5011, 0.5604, 0.4914, 0.6244, 0.5011, 0.5604, 0.5228, 0.5966, 0.5228, 0.5967, 0.4981, 0.5555, 0.4866, 0.5674, 0.5228, 0.5967, 0.4866, 0.5674, 0.4875, 0.618, 0.4875, 0.618, 0.4866, 0.5674, 0.4914, 0.6244, 0.4866, 0.5674, 0.5011, 0.5604, 0.4981, 0.5555, 0.4914, 0.6244, 0.5228, 0.5966, 0.5011, 0.5604, 0.4914, 0.6244, 0.5011, 0.5604, 0.4866, 0.5674, 0.5228, 0.5967, 0.4875, 0.618, 0.4866, 0.5674, 0.5228, 0.5967, 0.4866, 0.5674, 0.4981, 0.5555, 0.4875, 0.618, 0.4914, 0.6244, 0.4866, 0.5674, 0.5011, 0.5604, 0.5371, 0.5131, 0.4981, 0.5555, 0.5092, 0.5742, 0.5489, 0.5239, 0.5011, 0.5604, 0.5489, 0.5239, 0.5371, 0.5131, 0.5011, 0.5604, 0.5489, 0.5239, 0.5092, 0.5742, 0.5371, 0.5131, 0.5092, 0.5742, 0.4981, 0.5555, 0.5371, 0.5131, 0.5092, 0.5742, 0.5011, 0.5604, 0.4981, 0.5555, 0.5371, 0.5131, 0.5011, 0.5604, 0.4981, 0.5555, 0.5489, 0.5239, 0.5092, 0.5742, 0.5011, 0.5604, 0.5371, 0.5131, 0.5489, 0.5239, 0.5011, 0.5604, 0.5092, 0.5742, 0.5489, 0.5239, 0.5371, 0.5131, 0.4981, 0.5555, 0.5092, 0.5742, 0.5371, 0.5131, 0.5011, 0.5604, 0.5092, 0.5742, 0.4981, 0.5555, 0.5687, 0.7515, 0.5135, 0.7515, 0.5135, 0.8067, 0.5135, 0.8067, 0.5135, 0.7515, 0.5687, 0.7515, 0.5135, 0.8067, 0.5135, 0.7515, 0.5135, 0.7515, 0.5135, 0.7515, 0.5135, 0.8067, 0.5135, 0.8067, 0.5135, 0.7515, 0.5687, 0.7515, 0.5687, 0.7515, 0.5687, 0.7515, 0.5135, 0.7515, 0.5135, 0.7515, 0.1655, 0.9912, 0.1218, 0.8757, 0.1655, 0.8757, 0.1218, 0.8757, 0.1655, 0.9912, 0.1218, 0.9912, 0.4151, 0.9912, 0.3722, 0.9912, 0.3722, 0.8757, 0.3722, 0.9912, 0.3452, 0.9912, 0.3722, 0.8757, 0.4399, 0.9912, 0.4151, 0.8757, 0.4749, 0.8757, 0.4151, 0.8757, 0.4399, 0.9912, 0.4151, 0.9912, 0.4714, 0.3331, 0.5079, 0.2966, 0.5179, 0.2352, 0.4714, 0.3331, 0.336, 0.2636, 0.364, 0.3191, 0.336, 0.2636, 0.4714, 0.3331, 0.3882, 0.1689, 0.5179, 0.2352, 0.3882, 0.1689, 0.4714, 0.3331, 0.3882, 0.1689, 0.5179, 0.2352, 0.4944, 0.1892, 0.326, 0.9912, 0.2904, 0.8757, 0.326, 0.8757, 0.2904, 0.8757, 0.326, 0.9912, 0.2904, 0.9912, 0.2904, 0.9912, 0.2694, 0.9912, 0.2904, 0.8757, 0.2904, 0.8757, 0.2694, 0.9912, 0.2481, 0.8757, 0.3452, 0.9912, 0.326, 0.8757, 0.3722, 0.8757, 0.326, 0.8757, 0.3452, 0.9912, 0.326, 0.9912, 0.3882, 0.1689, 0.4944, 0.1892, 0.4392, 0.1608, 0.2481, 0.9912, 0.2123, 0.8757, 0.2481, 0.8757, 0.2123, 0.8757, 0.2481, 0.9912, 0.2123, 0.9912, 0.2123, 0.9912, 0.1931, 0.9912, 0.2123, 0.8757, 0.2123, 0.8757, 0.1931, 0.9912, 0.1655, 0.8757, 0.2694, 0.9912, 0.2481, 0.9912, 0.2481, 0.8757, 0.336, 0.2636, 0.3882, 0.1689, 0.3441, 0.2126, 0.4151, 0.9912, 0.3722, 0.8757, 0.4151, 0.8757, 0.1218, 0.9912, 0.09608, 0.9912, 0.1218, 0.8757, 0.1218, 0.8757, 0.09608, 0.9912, 0.06095, 0.8757, 0.1931, 0.9912, 0.1655, 0.9912, 0.1655, 0.8757, 0.06095, 0.9912, 0.007568, 0.8757, 0.06095, 0.8757, 0.007568, 0.8757, 0.06095, 0.9912, 0.007568, 0.9912, 0.09608, 0.9912, 0.06095, 0.9912, 0.06095, 0.8757, 0.364, 0.3191, 0.41, 0.3425, 0.4714, 0.3331, 0.46, 0.1881, 0.4943, 0.1893, 0.4983, 0.2637, 0.3763, 0.2011, 0.388, 0.1689, 0.46, 0.1881, 0.3628, 0.2848, 0.3358, 0.2637, 0.3763, 0.2011, 0.4382, 0.3234, 0.4098, 0.3426, 0.3628, 0.2848, 0.4712, 0.3331, 0.4382, 0.3234, 0.5077, 0.2966, 0.4382, 0.3234, 0.4983, 0.2637, 0.5077, 0.2966, 0.4983, 0.2637, 0.4382, 0.3234, 0.3628, 0.2848, 0.5177, 0.2353, 0.4983, 0.2637, 0.4943, 0.1893, 0.439, 0.1608, 0.46, 0.1881, 0.388, 0.1689, 0.46, 0.1881, 0.4983, 0.2637, 0.3763, 0.2011, 0.3439, 0.2127, 0.3763, 0.2011, 0.3358, 0.2637, 0.3763, 0.2011, 0.4983, 0.2637, 0.3628, 0.2848, 0.3638, 0.3191, 0.3628, 0.2848, 0.4098, 0.3426, 0.4749, 0.8757, 0.4749, 0.9912, 0.4399, 0.9912])
me_unnamed_base_superhigh_001.materials.append(mat_buttons)
me_unnamed_base_superhigh_001.materials.append(mat_screens)
me_unnamed_base_superhigh_001.materials.append(mat_sensors)
me_unnamed_base_superhigh_001.materials.append(mat_gun)
me_unnamed_base_superhigh_001.update()
me_hull_base_superhigh_001 = bpy.data.meshes.new('hull base superhigh.001')
me_hull_base_superhigh_001.from_pydata([(-69.91, 1.061, 69.14), (-70.67, 1.061, 59.21), (-77.3, 2.0, 60.35), (-72.01, -1.061, 69.42), (-69.91, -1.061, 69.14), (-72.01, 1.061, 69.42), (-72.01, 1.061, 69.42), (-69.91, 1.061, 69.14), (-69.91, 1.061, 69.14), (-69.91, -1.061, 69.14), (-69.91, -1.061, 69.14), (-72.01, -1.061, 69.42), (-64.41, 1.061, 51.05), (-63.11, 1.061, 52.73), (-70.67, 1.061, 59.21), (-68.71, 1.061, 60.03), (-63.11, 1.061, 52.73), (-63.11, -1.061, 52.73), (-68.71, 1.061, 60.03), (-68.71, -1.061, 60.03), (-63.11, -1.061, 52.73), (-64.41, -1.061, 51.05), (-68.71, -1.061, 60.03), (-70.67, -1.061, 59.21), (-64.41, -1.061, 51.05), (-64.41, 1.061, 51.05), (-70.67, -1.061, 59.21), (-70.67, 1.061, 59.21), (-64.41, 1.061, 51.05), (-64.41, -1.061, 51.05), (-63.11, 1.061, 52.73), (-63.11, -1.061, 52.73), (-32.55, 1.0, 57.33), (-33.23, 1.0, 58.06), (-46.89, 1.0, 45.31), (-37.62, 2.0, 53.96), (-36.93, 2.0, 53.23), (-37.62, 8.0, 53.96), (-36.93, 2.0, 53.23), (-37.62, 2.0, 53.96), (-33.23, 1.0, 58.06), (-32.55, 1.0, 57.33), (-46.89, 1.0, 45.31), (-36.93, 2.0, 53.23), (-32.55, 1.0, 57.33), (-46.89, 1.0, 45.31), (-37.62, 8.0, 53.96), (-36.93, 2.0, 53.23), (-46.89, 1.0, 45.31), (-46.89, 8.0, 45.31), (-37.62, 8.0, 53.96), (-46.89, 8.0, 45.31), (-46.89, 1.0, 45.31), (-37.62, 2.0, 53.96), (-37.62, 8.0, 53.96), (-46.89, 1.0, 45.31), (-33.23, 1.0, 58.06), (-37.62, 2.0, 53.96), (-32.55, -1.0, 57.33), (-46.89, -1.0, 45.31), (-33.23, -1.0, 58.06), (-37.62, -2.0, 53.96), (-37.62, -8.0, 53.96), (-36.93, -2.0, 53.23), (-33.23, -1.0, 58.06), (-37.62, -2.0, 53.96), (-36.93, -2.0, 53.23), (-32.55, -1.0, 57.33), (-46.89, -1.0, 45.31), (-37.62, -8.0, 53.96), (-46.89, -8.0, 45.31), (-46.89, -1.0, 45.31), (-36.93, -2.0, 53.23), (-37.62, -8.0, 53.96), (-46.89, -1.0, 45.31), (-32.55, -1.0, 57.33), (-36.93, -2.0, 53.23), (-46.89, -1.0, 45.31), (-37.62, -2.0, 53.96), (-33.23, -1.0, 58.06), (-37.62, -2.0, 53.96), (-46.89, -1.0, 45.31), (-46.89, -8.0, 45.31), (-37.62, -8.0, 53.96), (-26.8, -10.0, 67.18), (-26.8, -10.0, 61.85), (-26.8, 10.0, 61.85), (-26.8, 10.0, 67.18), (-40.02, 10.0, 61.85), (-26.8, 10.0, 61.85), (-26.8, -10.0, 61.85), (-40.02, -10.0, 61.85), (-39.0, 10.0, 67.18), (-26.8, 10.0, 67.18), (-26.8, 10.0, 61.85), (-40.02, 10.0, 61.85), (-39.0, -10.0, 67.18), (-26.8, -10.0, 67.18), (-26.8, 10.0, 67.18), (-39.0, 10.0, 67.18), (-40.02, -10.0, 61.85), (-26.8, -10.0, 61.85), (-26.8, -10.0, 67.18), (-39.0, -10.0, 67.18), (-40.02, 10.0, 61.85), (-40.02, -10.0, 61.85), (-39.0, -10.0, 67.18), (-39.0, 10.0, 67.18), (-27.8, -4.0, 62.85), (-27.8, -4.0, 55.85), (-27.8, 4.0, 55.85), (-27.8, 4.0, 62.85), (-34.8, 4.0, 55.85), (-27.8, 4.0, 55.85), (-27.8, -4.0, 55.85), (-34.8, -4.0, 55.85), (-38.8, 4.0, 62.85), (-27.8, 4.0, 62.85), (-27.8, 4.0, 55.85), (-34.8, 4.0, 55.85), (-34.8, -4.0, 55.85), (-27.8, -4.0, 55.85), (-27.8, -4.0, 62.85), (-38.8, -4.0, 62.85), (-34.8, 4.0, 55.85), (-34.8, -4.0, 55.85), (-38.8, -4.0, 62.85), (-38.8, 4.0, 62.85), (-23.91, -2.5, 85.67), (-23.91, 2.5, 85.67), (-39.76, -2.5, 62.35), (-39.76, 2.5, 62.35), (-40.03, -2.5, 68.35), (-27.05, -2.5, 65.45), (-31.51, -2.5, 85.67), (-40.03, 2.5, 68.35), (-31.51, 2.5, 85.67), (-27.05, 2.5, 65.45), (-40.03, 2.5, 68.35), (-40.03, -2.5, 68.35), (-31.51, -2.5, 85.67), (-31.51, 2.5, 85.67), (-39.76, 2.5, 62.35), (-39.76, -2.5, 62.35), (-40.03, -2.5, 68.35), (-40.03, 2.5, 68.35), (-31.51, 2.5, 85.67), (-31.51, -2.5, 85.67), (-23.91, -2.5, 85.67), (-23.91, 2.5, 85.67), (-23.91, 2.5, 85.67), (-23.91, -2.5, 85.67), (-27.05, -2.5, 65.45), (-27.05, 2.5, 65.45), (-29.13, 9.513, 64.98), (-29.13, 9.513, 55.35), (-33.27, 16.68, 55.35), (-33.27, 16.68, 64.98), (-38.47, 13.68, 55.35), (-33.27, 16.68, 55.35), (-29.13, 9.513, 55.35), (-34.33, 6.513, 55.35), (-38.47, 13.68, 64.98), (-33.27, 16.68, 64.98), (-33.27, 16.68, 55.35), (-38.47, 13.68, 55.35), (-34.33, 6.513, 64.98), (-29.13, 9.513, 64.98), (-33.27, 16.68, 64.98), (-38.47, 13.68, 64.98), (-38.47, 13.68, 55.35), (-34.33, 6.513, 55.35), (-34.33, 6.513, 64.98), (-38.47, 13.68, 64.98), (-34.33, 6.513, 55.35), (-29.13, 9.513, 55.35), (-29.13, 9.513, 64.98), (-34.33, 6.513, 64.98), (-33.27, -16.68, 55.35), (-29.13, -9.513, 55.35), (-29.13, -9.513, 64.98), (-33.27, -16.68, 64.98), (-29.13, -9.513, 55.35), (-33.27, -16.68, 55.35), (-38.47, -13.68, 55.35), (-34.33, -6.513, 55.35), (-33.27, -16.68, 55.35), (-33.27, -16.68, 64.98), (-38.47, -13.68, 64.98), (-38.47, -13.68, 55.35), (-33.27, -16.68, 64.98), (-29.13, -9.513, 64.98), (-34.33, -6.513, 64.98), (-38.47, -13.68, 64.98), (-34.33, -6.513, 64.98), (-34.33, -6.513, 55.35), (-38.47, -13.68, 55.35), (-38.47, -13.68, 64.98), (-29.13, -9.513, 64.98), (-29.13, -9.513, 55.35), (-34.33, -6.513, 55.35), (-34.33, -6.513, 64.98), (-70.67, 1.061, 59.21), (-70.67, -1.061, 59.21), (-77.3, -2.0, 60.35), (-77.3, 2.0, 60.35), (-74.44, 2.0, 55.0), (-74.44, -2.0, 55.0), (-72.01, -1.061, 69.42), (-72.01, 1.061, 69.42), (-77.3, 2.0, 60.35), (-77.3, -2.0, 60.35), (-74.44, -2.0, 55.0), (-77.3, -2.0, 60.35), (-70.67, -1.061, 59.21), (-72.01, -1.061, 69.42), (-74.44, 2.0, 55.0), (-72.01, 1.061, 69.42), (-71.69, 5.5, 66.85), (-69.86, -5.5, 69.78), (-58.2, -2.365, 66.86), (-71.69, 5.5, 66.85), (-58.2, 2.365, 66.86), (-69.86, 5.5, 69.78), (-69.86, 5.5, 69.78), (-69.86, -5.5, 69.78), (-71.69, -5.5, 66.85), (-71.69, -5.5, 66.85), (-69.86, 5.5, 69.78), (-58.2, 2.365, 66.86), (-58.2, -2.365, 66.86), (-69.86, -5.5, 69.78), (-71.69, -5.5, 66.85), (-71.69, 5.5, 66.85)], [], [(4, 0, 5), (3, 4, 5), (19, 18, 8), (18, 19, 17), (15, 14, 6), (14, 15, 13), (15, 6, 7), (23, 10, 11), (10, 23, 22), (21, 22, 23), (22, 21, 20), (19, 8, 9), (17, 16, 18), (13, 12, 14), (29, 28, 30), (25, 24, 26), (25, 26, 27), (35, 36, 37), (29, 30, 31), (32, 33, 34), (42, 43, 44), (39, 41, 38), (41, 39, 40), (52, 54, 51), (54, 52, 53), (45, 46, 47), (48, 49, 50), (58, 59, 60), (55, 56, 57), (65, 66, 67), (61, 62, 63), (65, 67, 64), (74, 75, 76), (68, 69, 70), (71, 72, 73), (81, 82, 83), (77, 78, 79), (81, 83, 80), (89, 91, 88), (91, 89, 90), (85, 87, 84), (87, 85, 86), (93, 94, 95), (93, 95, 92), (101, 103, 100), (103, 101, 102), (97, 99, 96), (99, 97, 98), (105, 106, 107), (105, 107, 104), (113, 115, 112), (115, 113, 114), (109, 111, 108), (111, 109, 110), (117, 118, 119), (117, 119, 116), (125, 127, 124), (127, 125, 126), (121, 123, 120), (123, 121, 122), (129, 137, 136), (128, 134, 133), (132, 133, 134), (133, 132, 130), (137, 131, 135), (139, 140, 141), (135, 136, 137), (139, 141, 138), (147, 149, 146), (149, 147, 148), (143, 145, 142), (145, 143, 144), (151, 152, 153), (151, 153, 150), (159, 161, 158), (161, 159, 160), (155, 157, 154), (157, 155, 156), (163, 164, 165), (163, 165, 162), (171, 173, 170), (173, 171, 172), (167, 169, 166), (169, 167, 168), (175, 176, 177), (175, 177, 174), (183, 185, 182), (185, 183, 184), (179, 181, 178), (181, 179, 180), (187, 188, 189), (187, 189, 186), (195, 197, 194), (197, 195, 196), (191, 193, 190), (193, 191, 192), (199, 200, 201), (199, 201, 198), (205, 207, 204), (207, 205, 206), (206, 203, 207), (203, 206, 202), (209, 210, 211), (209, 211, 208), (2, 1, 216), (1, 2, 217), (212, 214, 213), (213, 214, 215), (226, 225, 224), (229, 230, 232), (230, 229, 228), (220, 219, 227), (229, 232, 233), (226, 224, 218), (230, 228, 231), (223, 222, 221)])
me_hull_base_superhigh_001.polygons.foreach_set('use_smooth', [True] * 116)
_uv = me_hull_base_superhigh_001.uv_layers.new(name='UVMap_0')
_uv.uv.foreach_set('vector', [0.965, 0.9628, 0.9619, 0.9556, 0.9517, 0.9557, 0.9494, 0.9629, 0.965, 0.9628, 0.9517, 0.9557, 0.9721, 0.9129, 0.9678, 0.9101, 0.9619, 0.9556, 0.9678, 0.9101, 0.9721, 0.9129, 0.9964, 0.8832, 0.9919, 0.8661, 0.9919, 0.8661, 0.9919, 0.8661, 0.9919, 0.8661, 0.9919, 0.8661, 0.9919, 0.8661, 0.9919, 0.8661, 0.9919, 0.8661, 0.9919, 0.8661, 0.9583, 0.9061, 0.9619, 0.9555, 0.9517, 0.9557, 0.9619, 0.9555, 0.9583, 0.9061, 0.9678, 0.9101, 0.9866, 0.8709, 0.9678, 0.9101, 0.9583, 0.9061, 0.9678, 0.9101, 0.9866, 0.8709, 0.9929, 0.8791, 0.9721, 0.9129, 0.9619, 0.9556, 0.965, 0.9628, 0.9964, 0.8832, 0.993, 0.879, 0.9678, 0.9101, 0.9919, 0.8661, 0.9919, 0.8661, 0.9919, 0.8661, 0.9866, 0.8709, 0.9866, 0.8709, 0.993, 0.879, 0.9866, 0.8709, 0.9866, 0.8709, 0.9583, 0.9061, 0.9866, 0.8709, 0.9583, 0.9061, 0.9583, 0.9061, 0.8252, 0.9766, 0.8251, 0.9766, 0.8251, 0.9969, 0.9866, 0.8709, 0.993, 0.879, 0.9929, 0.8791, 0.8472, 0.9689, 0.8474, 0.9689, 0.7715, 0.9689, 0.7713, 0.9689, 0.8251, 0.9766, 0.8472, 0.9766, 0.8252, 0.9766, 0.8472, 0.9766, 0.8251, 0.9766, 0.8472, 0.9766, 0.8252, 0.9766, 0.8474, 0.9766, 0.7715, 0.9689, 0.8252, 0.9969, 0.7715, 0.9969, 0.8252, 0.9969, 0.7715, 0.9689, 0.8252, 0.9766, 0.7713, 0.9689, 0.8251, 0.9969, 0.8251, 0.9766, 0.7713, 0.9689, 0.7713, 0.9969, 0.8251, 0.9969, 0.8472, 0.9689, 0.7715, 0.9689, 0.8474, 0.9689, 0.7715, 0.9689, 0.8474, 0.9766, 0.8252, 0.9766, 0.8252, 0.9766, 0.8251, 0.9766, 0.8472, 0.9766, 0.8252, 0.9766, 0.8251, 0.9969, 0.8251, 0.9766, 0.8252, 0.9766, 0.8472, 0.9766, 0.8474, 0.9766, 0.7713, 0.9689, 0.8472, 0.9766, 0.8251, 0.9766, 0.7713, 0.9689, 0.8251, 0.9969, 0.7713, 0.9969, 0.7713, 0.9689, 0.8251, 0.9766, 0.8251, 0.9969, 0.7715, 0.9689, 0.7715, 0.9969, 0.8252, 0.9969, 0.7715, 0.9689, 0.8252, 0.9766, 0.8474, 0.9766, 0.7715, 0.9689, 0.8252, 0.9969, 0.8252, 0.9766, 0.9919, 0.8661, 0.9747, 0.8415, 0.9747, 0.8661, 0.9747, 0.8415, 0.9919, 0.8661, 0.9919, 0.8415, 0.9066, 0.8436, 0.8266, 0.8816, 0.9066, 0.8816, 0.8266, 0.8816, 0.9066, 0.8436, 0.8266, 0.8436, 0.9067, 0.8816, 0.9318, 0.8816, 0.9318, 0.8435, 0.9067, 0.8816, 0.9318, 0.8435, 0.9067, 0.8437, 0.9318, 0.8816, 0.9067, 0.8437, 0.9318, 0.8435, 0.9067, 0.8437, 0.9318, 0.8816, 0.9067, 0.8816, 0.9066, 0.8816, 0.8266, 0.8436, 0.9066, 0.8436, 0.8266, 0.8436, 0.9066, 0.8816, 0.8266, 0.8816, 0.9066, 0.8256, 0.9066, 0.8436, 0.8266, 0.8436, 0.9066, 0.8256, 0.8266, 0.8436, 0.8266, 0.8256, 0.7791, 0.9123, 0.8251, 0.9123, 0.7791, 0.9123, 0.8251, 0.9123, 0.7791, 0.9123, 0.8251, 0.9123, 0.8251, 0.9123, 0.7791, 0.9452, 0.8251, 0.9452, 0.7791, 0.9452, 0.8251, 0.9123, 0.7791, 0.9123, 0.8251, 0.9452, 0.8462, 0.9452, 0.8462, 0.9235, 0.8251, 0.9452, 0.8462, 0.9235, 0.8251, 0.9124, 0.8251, 0.9123, 0.7791, 0.9452, 0.7791, 0.9123, 0.7791, 0.9452, 0.8251, 0.9123, 0.8251, 0.9452, 0.8462, 0.9452, 0.8251, 0.9124, 0.8462, 0.9235, 0.8251, 0.9124, 0.8462, 0.9452, 0.8251, 0.9452, 0.9176, 0.995, 0.9292, 0.9359, 0.8905, 0.9764, 0.9176, 0.995, 0.8905, 0.9764, 0.9292, 0.9359, 0.8913, 0.9031, 0.9292, 0.9359, 0.8905, 0.9764, 0.9292, 0.9359, 0.8913, 0.9031, 0.9012, 0.8904, 0.9292, 0.9359, 0.9012, 0.8904, 0.8913, 0.9031, 0.8838, 0.8672, 0.8838, 0.9531, 0.8502, 0.9531, 0.8913, 0.9031, 0.8905, 0.9764, 0.9292, 0.9359, 0.8838, 0.8672, 0.8502, 0.9531, 0.8502, 0.8672, 0.8826, 0.9758, 0.8522, 0.9558, 0.8826, 0.9558, 0.8522, 0.9558, 0.8826, 0.9758, 0.8522, 0.9758, 0.8838, 0.8269, 0.8502, 0.8538, 0.8502, 0.8269, 0.8502, 0.8538, 0.8838, 0.8269, 0.8838, 0.8538, 0.8838, 0.943, 0.8838, 0.8477, 0.8502, 0.8477, 0.8838, 0.943, 0.8502, 0.8477, 0.8502, 0.943, 0.9353, 0.8596, 0.9699, 0.8352, 0.9356, 0.8349, 0.9699, 0.8352, 0.9353, 0.8596, 0.9698, 0.8598, 0.9697, 0.7946, 0.9352, 0.8348, 0.9697, 0.8348, 0.9352, 0.8348, 0.9697, 0.7946, 0.9352, 0.7946, 0.9951, 0.8351, 0.9951, 0.7945, 0.9699, 0.7945, 0.9951, 0.8351, 0.9699, 0.7945, 0.9699, 0.8351, 0.9697, 0.7946, 0.9352, 0.8348, 0.9352, 0.7946, 0.9352, 0.8348, 0.9697, 0.7946, 0.9697, 0.8348, 0.9698, 0.8598, 0.9356, 0.8349, 0.9699, 0.8352, 0.9356, 0.8349, 0.9698, 0.8598, 0.9353, 0.8596, 0.9951, 0.7945, 0.9951, 0.8351, 0.9699, 0.8351, 0.9951, 0.7945, 0.9699, 0.8351, 0.9699, 0.7945, 0.9698, 0.8596, 0.9353, 0.8351, 0.9353, 0.8598, 0.9353, 0.8351, 0.9698, 0.8596, 0.9696, 0.8351, 0.9353, 0.7946, 0.9699, 0.8348, 0.9699, 0.7946, 0.9699, 0.8348, 0.9353, 0.7946, 0.9353, 0.8348, 0.9951, 0.8351, 0.9699, 0.8351, 0.9699, 0.7945, 0.9951, 0.8351, 0.9699, 0.7945, 0.9951, 0.7945, 0.9353, 0.7946, 0.9699, 0.8348, 0.9353, 0.8348, 0.9699, 0.8348, 0.9353, 0.7946, 0.9699, 0.7946, 0.9353, 0.8598, 0.9696, 0.8351, 0.9698, 0.8596, 0.9696, 0.8351, 0.9353, 0.8598, 0.9353, 0.8351, 0.9951, 0.7945, 0.9699, 0.7945, 0.9699, 0.8351, 0.9951, 0.7945, 0.9699, 0.8351, 0.9951, 0.8351, 0.926, 0.9117, 0.9399, 0.877, 0.9202, 0.9117, 0.9399, 0.877, 0.926, 0.9117, 0.9399, 0.8856, 0.9399, 0.8856, 0.9608, 0.9012, 0.9399, 0.877, 0.9608, 0.9012, 0.9399, 0.8856, 0.9583, 0.9061, 0.9517, 0.9557, 0.926, 0.9117, 0.9202, 0.9117, 0.9517, 0.9557, 0.9202, 0.9117, 0.9494, 0.9629, 0.926, 0.9117, 0.9583, 0.9061, 0.9399, 0.8856, 0.9583, 0.9061, 0.926, 0.9117, 0.9517, 0.9557, 0.9399, 0.8856, 0.9583, 0.9061, 0.926, 0.9117, 0.926, 0.9117, 0.9583, 0.9061, 0.9517, 0.9557, 0.9901, 0.4298, 0.9773, 0.4427, 0.9394, 0.4427, 0.9502, 0.4894, 0.9665, 0.4894, 0.9901, 0.4298, 0.9665, 0.4894, 0.9502, 0.4894, 0.9394, 0.4427, 0.9665, 0.4894, 0.9773, 0.4427, 0.9901, 0.4298, 0.9502, 0.4894, 0.9901, 0.4298, 0.9277, 0.4298, 0.9901, 0.4298, 0.9394, 0.4427, 0.9277, 0.4298, 0.9665, 0.4894, 0.9394, 0.4427, 0.9773, 0.4427, 0.9394, 0.4427, 0.9502, 0.4894, 0.9277, 0.4298])
me_hull_base_superhigh_001.materials.append(mat_non_reflective)
me_hull_base_superhigh_001.update()
me_unnamed_base_superhigh_002 = bpy.data.meshes.new('unnamed base superhigh.002')
me_unnamed_base_superhigh_002.from_pydata([(-23.29, 7.3e-05, 72.37), (-34.84, 22.54, 86.08), (-25.71, 12.95, 72.38), (-23.29, 7.3e-05, 72.37), (-25.71, 12.95, 72.38), (-23.98, 7.2e-05, 86.32), (-26.22, 12.79, 85.71), (-23.29, 7.3e-05, 72.37), (-22.44, 7.3e-05, 86.49), (-34.84, 22.54, 86.08), (-51.71, 22.2, 96.14), (-51.29, 24.89, 97.28), (-51.7, 20.84, 102.3), (-38.71, 22.54, 97.28), (-31.65, 18.0, 96.22), (-41.59, 19.32, 102.3), (-31.59, 3.0, 102.3), (-26.58, -6.172, 93.9), (-26.58, 6.172, 94.75), (-47.29, 24.42, 86.08), (-24.59, 6.172, 94.75), (-26.65, 13.02, 95.54), (-33.07, 16.96, 96.22), (-28.19, 12.17, 95.54), (-51.71, 22.2, 96.14), (-41.59, 19.32, 102.3), (-39.26, 20.73, 96.14), (-51.7, 20.84, 102.3), (-51.7, 20.84, 102.3), (-51.29, 24.89, 97.28), (-47.29, 24.42, 86.08), (-47.29, 24.42, 86.08), (-24.96, -13.51, 86.32), (-25.71, -12.95, 72.38), (-34.84, -22.54, 86.08), (-23.29, 7.3e-05, 72.37), (-23.98, 7.2e-05, 86.32), (-25.71, -12.95, 72.38), (-26.22, -12.79, 85.71), (-24.96, 13.51, 86.32), (-22.44, 7.3e-05, 86.49), (-34.84, -22.54, 86.08), (-51.71, -22.2, 96.14), (-51.7, -20.84, 102.3), (-51.29, -24.89, 97.28), (-31.65, -18.0, 93.9), (-38.71, -22.54, 97.28), (-47.29, -24.42, 86.08), (-26.65, -13.02, 93.9), (-24.59, -6.172, 93.9), (-26.58, -6.172, 93.9), (-33.07, -16.96, 93.9), (-24.59, -6.172, 93.9), (-28.19, -12.17, 93.9), (-51.71, -22.2, 96.14), (-39.26, -20.73, 96.14), (-41.59, -19.32, 102.3), (-51.7, -20.84, 102.3), (-51.7, -20.84, 102.3), (-41.59, -19.32, 102.3), (-51.29, -24.89, 97.28), (-47.29, -24.42, 86.08), (-47.29, -24.42, 86.08), (-31.59, 3.0, 102.3), (-24.59, -6.172, 93.9), (-26.58, -6.172, 93.9), (-31.59, 3.0, 102.3), (-28.19, -12.17, 93.9), (-26.65, -13.02, 93.9), (-31.65, -18.0, 93.9), (-33.07, -16.96, 93.9), (-38.71, -22.54, 97.28), (-33.39, 12.17, 102.3), (-33.39, 12.17, 102.3), (-39.26, -20.73, 96.14), (-38.71, -22.54, 97.28), (-41.59, -19.32, 102.3), (-39.26, -20.73, 96.14)], [], [(46, 34, 45), (34, 46, 60), (59, 60, 46), (60, 59, 58), (5, 4, 3), (4, 5, 6), (39, 7, 2), (7, 39, 8), (6, 9, 4), (9, 6, 22), (23, 22, 6), (12, 11, 10), (15, 14, 13), (14, 15, 72), (18, 17, 16), (17, 18, 5), (1, 13, 14), (13, 1, 29), (19, 10, 11), (21, 20, 39), (20, 21, 72), (6, 5, 18), (14, 21, 39), (21, 14, 72), (26, 25, 24), (25, 26, 22), (27, 24, 25), (15, 29, 28), (29, 15, 13), (30, 29, 1), (9, 24, 31), (24, 9, 26), (20, 8, 39), (8, 20, 52), (63, 52, 20), (1, 14, 39), (6, 18, 23), (26, 9, 22), (34, 33, 32), (37, 36, 35), (36, 37, 38), (0, 32, 33), (32, 0, 40), (41, 38, 37), (38, 41, 51), (55, 51, 41), (44, 43, 42), (2, 1, 39), (42, 47, 44), (49, 48, 32), (36, 38, 50), (38, 51, 53), (48, 45, 32), (56, 55, 54), (54, 57, 56), (60, 61, 34), (54, 41, 62), (41, 54, 55), (40, 49, 32), (45, 34, 32), (50, 38, 53), (66, 65, 64), (64, 65, 67), (67, 68, 64), (68, 67, 69), (67, 70, 69), (71, 69, 70), (72, 63, 20), (22, 23, 73), (73, 25, 22), (23, 18, 16), (16, 73, 23), (76, 75, 74), (77, 71, 70)])
me_unnamed_base_superhigh_002.polygons.foreach_set('use_smooth', [True] * 74)
me_unnamed_base_superhigh_002.polygons.foreach_set('material_index', [1, 1, 1, 1, 1, 1, 1, 1, 1, 1, 1, 1, 1, 1, 1, 1, 1, 1, 1, 1, 1, 1, 1, 1, 1, 1, 1, 1, 1, 1, 1, 1, 1, 1, 1, 1, 1, 1, 1, 1, 1, 1, 1, 1, 1, 1, 1, 1, 1, 1, 1, 1, 1, 1, 1, 1, 1, 1, 1, 1, 1, 1, 1, 1, 1, 1, 1, 1, 1, 1, 1, 1, 1, 1])
_uv = me_unnamed_base_superhigh_002.uv_layers.new(name='UVMap_0')
_uv.uv.foreach_set('vector', [0.358, 0.2307, 0.4223, 0.4286, 0.4787, 0.2904, 0.4223, 0.4286, 0.358, 0.2307, 0.1357, 0.2307, 0.3302, 0.1411, 0.1357, 0.2307, 0.358, 0.2307, 0.1357, 0.2307, 0.3302, 0.1411, 0.133, 0.1411, 0.2395, 0.7057, 0.4275, 0.458, 0.2427, 0.458, 0.4275, 0.458, 0.2395, 0.7057, 0.428, 0.695, 0.6572, 0.4217, 0.8461, 0.668, 0.6598, 0.6694, 0.8461, 0.668, 0.6572, 0.4217, 0.846, 0.4186, 0.428, 0.695, 0.6599, 0.7016, 0.4275, 0.458, 0.6599, 0.7016, 0.428, 0.695, 0.5907, 0.8817, 0.4405, 0.8711, 0.5907, 0.8817, 0.428, 0.695, 0.9845, 0.7481, 0.9034, 0.6468, 0.9573, 0.6241, 0.3301, 0.1385, 0.4947, 0.2468, 0.3565, 0.228, 0.4947, 0.2468, 0.3301, 0.1385, 0.6074, 0.1386, 0.3162, 0.8557, 0.1378, 0.8405, 0.2416, 0.9906, 0.1378, 0.8405, 0.3162, 0.8557, 0.2395, 0.7057, 0.4248, 0.4259, 0.3565, 0.228, 0.4947, 0.2468, 0.3565, 0.228, 0.4248, 0.4259, 0.1343, 0.228, 0.9128, 0.4228, 0.9573, 0.6241, 0.9034, 0.6468, 0.6425, 0.2599, 0.7718, 0.2727, 0.6572, 0.4217, 0.7718, 0.2727, 0.6425, 0.2599, 0.6074, 0.1386, 0.428, 0.695, 0.2395, 0.7057, 0.3162, 0.8557, 0.4947, 0.2468, 0.6425, 0.2599, 0.6572, 0.4217, 0.6425, 0.2599, 0.4947, 0.2468, 0.6074, 0.1386, 0.732, 0.8804, 0.7526, 0.9906, 0.9531, 0.8804, 0.7526, 0.9906, 0.732, 0.8804, 0.5907, 0.8817, 0.953, 0.9906, 0.9531, 0.8804, 0.7526, 0.9906, 0.3301, 0.1385, 0.1343, 0.228, 0.1338, 0.1385, 0.1343, 0.228, 0.3301, 0.1385, 0.3565, 0.228, 0.2049, 0.4259, 0.1343, 0.228, 0.4248, 0.4259, 0.6599, 0.7016, 0.9531, 0.8804, 0.8747, 0.7016, 0.9531, 0.8804, 0.6599, 0.7016, 0.732, 0.8804, 0.7718, 0.2727, 0.846, 0.4186, 0.6572, 0.4217, 0.846, 0.4186, 0.7718, 0.2727, 0.9479, 0.2877, 0.8454, 0.1385, 0.9479, 0.2877, 0.7718, 0.2727, 0.4248, 0.4259, 0.4947, 0.2468, 0.6572, 0.4217, 0.428, 0.695, 0.3162, 0.8557, 0.4405, 0.8711, 0.732, 0.8804, 0.6599, 0.7016, 0.5907, 0.8817, 0.4223, 0.4286, 0.657, 0.6709, 0.6526, 0.4245, 0.4297, 0.4619, 0.2404, 0.711, 0.2447, 0.4618, 0.2404, 0.711, 0.4297, 0.4619, 0.4298, 0.7002, 0.8444, 0.6709, 0.6526, 0.4245, 0.657, 0.6709, 0.6526, 0.4245, 0.8444, 0.6709, 0.8441, 0.4213, 0.6607, 0.7068, 0.4298, 0.7002, 0.4297, 0.4619, 0.4298, 0.7002, 0.6607, 0.7068, 0.6079, 0.8465, 0.7322, 0.8866, 0.6079, 0.8465, 0.6607, 0.7068, 0.9035, 0.6483, 0.9848, 0.7496, 0.9576, 0.6255, 0.6598, 0.6694, 0.4248, 0.4259, 0.6572, 0.4217, 0.9576, 0.6255, 0.9108, 0.4243, 0.9035, 0.6483, 0.7596, 0.2905, 0.6373, 0.2904, 0.6526, 0.4245, 0.2404, 0.711, 0.4298, 0.7002, 0.3261, 0.8465, 0.4298, 0.7002, 0.6079, 0.8465, 0.4378, 0.8465, 0.6373, 0.2904, 0.4787, 0.2904, 0.6526, 0.4245, 0.7558, 0.9975, 0.7322, 0.8866, 0.9546, 0.8866, 0.9546, 0.8866, 0.9546, 0.9975, 0.7558, 0.9975, 0.1357, 0.2307, 0.2063, 0.4286, 0.4223, 0.4286, 0.9546, 0.8866, 0.6607, 0.7068, 0.8757, 0.7068, 0.6607, 0.7068, 0.9546, 0.8866, 0.7322, 0.8866, 0.8441, 0.4213, 0.7596, 0.2905, 0.6526, 0.4245, 0.4787, 0.2904, 0.4223, 0.4286, 0.6526, 0.4245, 0.3261, 0.8465, 0.4298, 0.7002, 0.4378, 0.8465, 0.4387, 0.01611, 0.174, 0.05752, 0.143, 0.01709, 0.143, 0.01709, 0.174, 0.05752, 0.07718, 0.1839, 0.07718, 0.1839, 0.03586, 0.1658, 0.143, 0.01709, 0.03586, 0.1658, 0.07718, 0.1839, 0.01244, 0.3453, 0.07718, 0.1839, 0.05584, 0.3578, 0.01244, 0.3453, 0.0304, 0.5597, 0.01244, 0.3453, 0.05584, 0.3578, 0.6074, 0.1386, 0.8454, 0.1385, 0.7718, 0.2727, 0.5907, 0.8817, 0.4405, 0.8711, 0.4794, 0.9905, 0.4794, 0.9905, 0.7526, 0.9906, 0.5907, 0.8817, 0.4405, 0.8711, 0.3162, 0.8557, 0.2416, 0.9906, 0.2416, 0.9906, 0.4794, 0.9905, 0.4405, 0.8711, 0.1409, 0.5681, 0.0304, 0.5597, 0.07575, 0.5427, 0.07575, 0.5427, 0.0304, 0.5597, 0.05584, 0.3578])
me_unnamed_base_superhigh_002.materials.append(mat_non_reflective)
me_unnamed_base_superhigh_002.materials.append(mat_shield)
me_unnamed_base_superhigh_002.materials.append(mat_gun)
me_unnamed_base_superhigh_002.update()
me_unnamed_base_superhigh_003 = bpy.data.meshes.new('unnamed base superhigh.003')
me_unnamed_base_superhigh_003.from_pydata([(-70.69, -10.65, 59.44), (-36.38, 15.92, 40.15), (-36.86, 14.14, 40.15), (-36.86, 14.14, 57.27), (-38.16, 15.44, 57.27), (-38.16, 15.44, 40.15), (-36.38, 15.92, 40.15), (-36.38, 15.92, 57.27), (-36.86, 14.14, 57.27), (-36.86, 14.14, 40.15), (-38.16, 15.44, 40.15), (-38.16, 15.44, 57.27), (-68.21, -15.92, 57.27), (-68.21, -15.92, 40.15), (-67.74, -14.14, 40.15), (-67.74, -14.14, 57.27), (-66.44, -15.44, 57.27), (-66.44, -15.44, 40.15), (-68.21, -15.92, 40.15), (-68.21, -15.92, 57.27), (-67.74, -14.14, 57.27), (-67.74, -14.14, 40.15), (-66.44, -15.44, 40.15), (-66.44, -15.44, 57.27), (-68.21, 15.92, 57.27), (-68.21, 15.92, 40.15), (-66.44, 15.44, 40.15), (-66.44, 15.44, 57.27), (-67.74, 14.14, 57.27), (-67.74, 14.14, 40.15), (-68.21, 15.92, 40.15), (-68.21, 15.92, 57.27), (-66.44, 15.44, 57.27), (-66.44, 15.44, 40.15), (-67.74, 14.14, 40.15), (-67.74, 14.14, 57.27), (-36.38, -15.92, 57.27), (-36.38, -15.92, 40.15), (-38.16, -15.44, 40.15), (-38.16, -15.44, 57.27), (-36.86, -14.14, 57.27), (-36.86, -14.14, 40.15), (-36.38, -15.92, 40.15), (-36.38, -15.92, 57.27), (-38.16, -15.44, 57.27), (-38.16, -15.44, 40.15), (-36.86, -14.14, 40.15), (-36.86, -14.14, 57.27), (-36.38, 15.92, 57.27), (-73.55, 1e-06, 59.44), (-73.55, 1e-06, 57.16), (-70.69, -10.65, 57.16), (-62.9, -18.44, 59.44), (-62.9, -18.44, 57.16), (-52.25, -21.29, 59.44), (-52.25, -21.29, 57.16), (-30.96, 2e-06, 59.44), (-33.81, -10.65, 59.44), (-33.81, -10.65, 57.16), (-30.96, 2e-06, 57.16), (-41.61, -18.44, 59.44), (-41.61, -18.44, 57.16), (-70.69, 10.65, 59.44), (-70.69, 10.65, 57.16), (-62.9, 18.44, 59.44), (-62.9, 18.44, 57.16), (-52.25, 21.29, 59.44), (-52.25, 21.29, 57.16), (-33.81, 10.65, 59.44), (-33.81, 10.65, 57.16), (-41.61, 18.44, 59.44), (-41.61, 18.44, 57.16), (-40.47, 20.49, 57.06), (-41.61, 18.44, 59.44), (-52.25, 21.29, 59.44), (-52.3, 23.66, 57.06), (-31.81, 11.83, 57.06), (-33.81, 10.65, 59.44), (-28.64, 2e-06, 57.06), (-30.96, 2e-06, 59.44), (-64.13, 20.49, 57.06), (-62.9, 18.44, 59.44), (-72.79, 11.83, 57.06), (-70.69, 10.65, 59.44), (-75.96, 1e-06, 57.06), (-73.55, 1e-06, 59.44), (-40.47, -20.49, 57.06), (-52.3, -23.66, 57.06), (-52.25, -21.29, 59.44), (-41.61, -18.44, 59.44), (-31.81, -11.83, 57.06), (-33.81, -10.65, 59.44), (-64.13, -20.49, 57.06), (-62.9, -18.44, 59.44), (-72.79, -11.83, 57.06), (-70.69, -10.65, 59.44)], [], [(63, 62, 49), (62, 63, 65), (2, 48, 3), (48, 2, 1), (6, 5, 4), (6, 4, 7), (10, 9, 8), (10, 8, 11), (14, 13, 12), (14, 12, 15), (18, 17, 16), (18, 16, 19), (22, 21, 20), (22, 20, 23), (26, 25, 24), (26, 24, 27), (30, 29, 28), (30, 28, 31), (34, 33, 32), (34, 32, 35), (38, 37, 36), (38, 36, 39), (42, 41, 40), (42, 40, 43), (46, 45, 44), (46, 44, 47), (50, 49, 0), (49, 50, 63), (50, 0, 51), (51, 0, 52), (51, 52, 53), (53, 52, 54), (53, 54, 55), (58, 57, 56), (57, 58, 61), (58, 56, 59), (61, 60, 57), (60, 61, 55), (55, 54, 60), (65, 64, 62), (64, 65, 67), (67, 66, 64), (66, 67, 71), (59, 56, 68), (59, 68, 69), (69, 68, 70), (69, 70, 71), (71, 70, 66), (74, 73, 72), (74, 72, 75), (73, 77, 76), (73, 76, 72), (77, 79, 78), (77, 78, 76), (74, 75, 80), (74, 80, 81), (81, 80, 82), (81, 82, 83), (83, 82, 84), (83, 84, 85), (88, 87, 86), (87, 88, 92), (93, 92, 88), (92, 93, 94), (95, 94, 93), (94, 95, 84), (85, 84, 95), (88, 86, 89), (89, 86, 90), (89, 90, 91), (91, 90, 78), (91, 78, 79)])
me_unnamed_base_superhigh_003.polygons.foreach_set('use_smooth', [True] * 72)
_uv = me_unnamed_base_superhigh_003.uv_layers.new(name='UVMap_0')
_uv.uv.foreach_set('vector', [0.8724, 0.3814, 0.8723, 0.3614, 0.9729, 0.3615, 0.8723, 0.3614, 0.8724, 0.3814, 0.9729, 0.3813, 0.9846, 0.4101, 0.9819, 0.3247, 0.9846, 0.3247, 0.9819, 0.3247, 0.9846, 0.4101, 0.9819, 0.4101, 0.9819, 0.4101, 0.9918, 0.4101, 0.9918, 0.3247, 0.9819, 0.4101, 0.9918, 0.3247, 0.9819, 0.3247, 0.9918, 0.4101, 0.9846, 0.4101, 0.9846, 0.3247, 0.9918, 0.4101, 0.9846, 0.3247, 0.9918, 0.3247, 0.9846, 0.3247, 0.9819, 0.3247, 0.9819, 0.4101, 0.9846, 0.3247, 0.9819, 0.4101, 0.9846, 0.4101, 0.9819, 0.3247, 0.9918, 0.3247, 0.9918, 0.4101, 0.9819, 0.3247, 0.9918, 0.4101, 0.9819, 0.4101, 0.9918, 0.3247, 0.9846, 0.3247, 0.9846, 0.4101, 0.9918, 0.3247, 0.9846, 0.4101, 0.9918, 0.4101, 0.9918, 0.3247, 0.9819, 0.3247, 0.9819, 0.4101, 0.9918, 0.3247, 0.9819, 0.4101, 0.9918, 0.4101, 0.9819, 0.3247, 0.9846, 0.3247, 0.9846, 0.4101, 0.9819, 0.3247, 0.9846, 0.4101, 0.9819, 0.4101, 0.9846, 0.3247, 0.9918, 0.3247, 0.9918, 0.4101, 0.9846, 0.3247, 0.9918, 0.4101, 0.9846, 0.4101, 0.9918, 0.4101, 0.9819, 0.4101, 0.9819, 0.3247, 0.9918, 0.4101, 0.9819, 0.3247, 0.9918, 0.3247, 0.9819, 0.4101, 0.9846, 0.4101, 0.9846, 0.3247, 0.9819, 0.4101, 0.9846, 0.3247, 0.9819, 0.3247, 0.9846, 0.4101, 0.9918, 0.4101, 0.9918, 0.3247, 0.9846, 0.4101, 0.9918, 0.3247, 0.9846, 0.3247, 0.9729, 0.3813, 0.9729, 0.3615, 0.8723, 0.3614, 0.9729, 0.3615, 0.9729, 0.3813, 0.8724, 0.3814, 0.9729, 0.3813, 0.8723, 0.3614, 0.8724, 0.3814, 0.8724, 0.3814, 0.8723, 0.3614, 0.9729, 0.3615, 0.8724, 0.3814, 0.9729, 0.3615, 0.9729, 0.3813, 0.9729, 0.3813, 0.9729, 0.3615, 0.8723, 0.3614, 0.9729, 0.3813, 0.8723, 0.3614, 0.8724, 0.3814, 0.8724, 0.3814, 0.8723, 0.3614, 0.9729, 0.3615, 0.8723, 0.3614, 0.8724, 0.3814, 0.9729, 0.3813, 0.8724, 0.3814, 0.9729, 0.3615, 0.9729, 0.3813, 0.9729, 0.3813, 0.9729, 0.3615, 0.8723, 0.3614, 0.9729, 0.3615, 0.9729, 0.3813, 0.8724, 0.3814, 0.8724, 0.3814, 0.8723, 0.3614, 0.9729, 0.3615, 0.9729, 0.3813, 0.9729, 0.3615, 0.8723, 0.3614, 0.9729, 0.3615, 0.9729, 0.3813, 0.8724, 0.3814, 0.8724, 0.3814, 0.8723, 0.3614, 0.9729, 0.3615, 0.8723, 0.3614, 0.8724, 0.3814, 0.9729, 0.3813, 0.9729, 0.3813, 0.9729, 0.3615, 0.8723, 0.3614, 0.9729, 0.3813, 0.8723, 0.3614, 0.8724, 0.3814, 0.8724, 0.3814, 0.8723, 0.3614, 0.9729, 0.3615, 0.8724, 0.3814, 0.9729, 0.3615, 0.9729, 0.3813, 0.9729, 0.3813, 0.9729, 0.3615, 0.8723, 0.3614, 0.9727, 0.4129, 0.8723, 0.413, 0.8723, 0.3914, 0.9727, 0.4129, 0.8723, 0.3914, 0.9727, 0.3914, 0.8723, 0.413, 0.9727, 0.4129, 0.9727, 0.3914, 0.8723, 0.413, 0.9727, 0.3914, 0.8723, 0.3914, 0.9727, 0.4129, 0.8723, 0.413, 0.8723, 0.3914, 0.9727, 0.4129, 0.8723, 0.3914, 0.9727, 0.3914, 0.9727, 0.4129, 0.9727, 0.3914, 0.8723, 0.3914, 0.9727, 0.4129, 0.8723, 0.3914, 0.8723, 0.413, 0.8723, 0.413, 0.8723, 0.3914, 0.9727, 0.3914, 0.8723, 0.413, 0.9727, 0.3914, 0.9727, 0.4129, 0.9727, 0.4129, 0.9727, 0.3914, 0.8723, 0.3914, 0.9727, 0.4129, 0.8723, 0.3914, 0.8723, 0.413, 0.9727, 0.4129, 0.9727, 0.3914, 0.8723, 0.3914, 0.9727, 0.3914, 0.9727, 0.4129, 0.8723, 0.3914, 0.8723, 0.413, 0.8723, 0.3914, 0.9727, 0.4129, 0.8723, 0.3914, 0.8723, 0.413, 0.9727, 0.3914, 0.9727, 0.4129, 0.9727, 0.3914, 0.8723, 0.413, 0.9727, 0.3914, 0.9727, 0.4129, 0.8723, 0.3914, 0.8723, 0.413, 0.8723, 0.3914, 0.9727, 0.4129, 0.9727, 0.4129, 0.8723, 0.3914, 0.8723, 0.413, 0.8723, 0.413, 0.8723, 0.3914, 0.9727, 0.3914, 0.8723, 0.413, 0.9727, 0.3914, 0.9727, 0.4129, 0.9727, 0.4129, 0.9727, 0.3914, 0.8723, 0.3914, 0.9727, 0.4129, 0.8723, 0.3914, 0.8723, 0.413])
me_unnamed_base_superhigh_003.materials.append(mat_non_reflective)
me_unnamed_base_superhigh_003.materials.append(mat_shield)
me_unnamed_base_superhigh_003.materials.append(mat_gun)
me_unnamed_base_superhigh_003.update()

# ---- objects
ob_unnamed_base_superhigh = bpy.data.objects.new('unnamed base superhigh', me_unnamed_base_superhigh)
ob_unnamed_base_superhigh_001 = bpy.data.objects.new('unnamed base superhigh.001', me_unnamed_base_superhigh_001)
ob_hull_base_superhigh_001 = bpy.data.objects.new('hull base superhigh.001', me_hull_base_superhigh_001)
ob_unnamed_base_superhigh_002 = bpy.data.objects.new('unnamed base superhigh.002', me_unnamed_base_superhigh_002)
ob_unnamed_base_superhigh_003 = bpy.data.objects.new('unnamed base superhigh.003', me_unnamed_base_superhigh_003)

# ---- transforms, parenting, visibility, modifiers, constraints
ob_unnamed_base_superhigh.location = (0.0, 0.0, 0.0)
_vg = ob_unnamed_base_superhigh.vertex_groups.new(name='frame hull')
_vg = ob_unnamed_base_superhigh.vertex_groups.new(name='frame gun mount')
_vg.add([0, 1, 2, 3, 4, 5, 6, 7, 8, 9, 10, 11, 12, 13, 14, 15, 16, 17, 18, 19, 20, 21, 22, 23, 24, 25, 26, 27, 28, 29, 30, 31, 32, 33, 34, 35, 36, 37, 38, 39, 40, 41, 42], 1.0, 'REPLACE')
_m = ob_unnamed_base_superhigh.modifiers.new('Armature', 'ARMATURE')
_m = ob_unnamed_base_superhigh.modifiers.new('Triangulate', 'TRIANGULATE')
_m.keep_custom_normals = True
_m = ob_unnamed_base_superhigh.modifiers.new('EdgeSplit', 'EDGE_SPLIT')
_m.use_edge_angle = False
ob_unnamed_base_superhigh_001.location = (-34.6, -3.926, 99.0)
_vg = ob_unnamed_base_superhigh_001.vertex_groups.new(name='frame gun')
_vg.add([0, 1, 2, 3, 4, 5, 6, 7, 8, 9, 10, 11, 12, 13, 14, 15, 16, 17, 18, 19, 20, 21, 22, 23, 24, 25, 26, 27, 28, 29, 30, 31, 32, 33, 34, 35, 36, 37, 38, 39, 40, 41, 42, 43, 44, 45, 46, 47, 48, 49, 50, 51, 52, 53, 54, 55, 56, 57, 58, 59, 60, 61, 62, 63, 64, 65, 66, 67, 68, 69, 70, 71, 72, 73, 74, 75, 76, 77, 78, 79, 80, 81, 82, 83, 84, 85, 86, 87, 88, 89, 90, 91, 92, 93, 94, 95, 96, 97, 98, 99, 100, 101, 102, 103, 104, 105, 106, 107, 108, 109, 110, 111, 112, 113, 114, 115, 116, 117, 118, 119, 120, 121, 122, 123, 124, 125, 126, 127, 128, 129, 130, 131, 132, 133, 134, 135, 136, 137, 138, 139, 140, 141, 142, 143, 144, 145, 146, 147, 148, 149, 150, 151, 152, 153, 154, 155, 156, 157, 158, 159, 160, 161, 162, 163, 164, 165, 166, 167, 168, 169, 170, 171, 172, 173, 174, 175, 176, 177, 178, 179, 180, 181, 182, 183, 184, 185, 186, 187, 188, 189, 190, 191, 192, 193, 194, 195, 196, 197, 198, 199, 200, 201, 202, 203, 204, 205, 206, 207, 208, 209, 210, 211, 212, 213, 214, 215, 216, 217, 218, 219, 220, 221, 222, 223, 224, 225, 226, 227, 228, 229, 230, 231, 232, 233, 234, 235, 236, 237, 238, 239, 240, 241, 242, 243], 1.0, 'REPLACE')
_vg = ob_unnamed_base_superhigh_001.vertex_groups.new(name='frame cylinder')
_vg.add([244, 245, 246, 247, 248, 249, 250, 251, 252, 253, 254, 255, 256, 257, 258, 259, 260, 261, 262, 263, 264, 265, 266, 267, 268, 269, 270, 271, 272, 273, 274, 275, 276, 277, 278, 279, 280, 281, 282, 283, 284, 285, 286, 287, 288, 289, 290, 291, 292, 293, 294, 295, 296, 297], 1.0, 'REPLACE')
_m = ob_unnamed_base_superhigh_001.modifiers.new('Armature', 'ARMATURE')
_m = ob_unnamed_base_superhigh_001.modifiers.new('Armature.001', 'ARMATURE')
_m = ob_unnamed_base_superhigh_001.modifiers.new('Triangulate', 'TRIANGULATE')
_m.keep_custom_normals = True
_m = ob_unnamed_base_superhigh_001.modifiers.new('EdgeSplit', 'EDGE_SPLIT')
_m.use_edge_angle = False
ob_hull_base_superhigh_001.location = (0.0, 0.0, 0.0)
_vg = ob_hull_base_superhigh_001.vertex_groups.new(name='frame hull')
_vg = ob_hull_base_superhigh_001.vertex_groups.new(name='frame gun mount')
_vg.add([0, 1, 2, 3, 4, 5, 6, 7, 8, 9, 10, 11, 12, 13, 14, 15, 16, 17, 18, 19, 20, 21, 22, 23, 24, 25, 26, 27, 28, 29, 30, 31, 32, 33, 34, 35, 36, 37, 38, 39, 40, 41, 42, 43, 44, 45, 46, 47, 48, 49, 50, 51, 52, 53, 54, 55, 56, 57, 58, 59, 60, 61, 62, 63, 64, 65, 66, 67, 68, 69, 70, 71, 72, 73, 74, 75, 76, 77, 78, 79, 80, 81, 82, 83, 84, 85, 86, 87, 88, 89, 90, 91, 92, 93, 94, 95, 96, 97, 98, 99, 100, 101, 102, 103, 104, 105, 106, 107, 108, 109, 110, 111, 112, 113, 114, 115, 116, 117, 118, 119, 120, 121, 122, 123, 124, 125, 126, 127, 128, 129, 130, 131, 132, 133, 134, 135, 136, 137, 138, 139, 140, 141, 142, 143, 144, 145, 146, 147, 148, 149, 150, 151, 152, 153, 154, 155, 156, 157, 158, 159, 160, 161, 162, 163, 164, 165, 166, 167, 168, 169, 170, 171, 172, 173, 174, 175, 176, 177, 178, 179, 180, 181, 182, 183, 184, 185, 186, 187, 188, 189, 190, 191, 192, 193, 194, 195, 196, 197, 198, 199, 200, 201, 202, 203, 204, 205, 206, 207, 208, 209, 210, 211, 212, 213, 214, 215, 216, 217], 1.0, 'REPLACE')
_vg = ob_hull_base_superhigh_001.vertex_groups.new(name='frame left back suspension')
_vg = ob_hull_base_superhigh_001.vertex_groups.new(name='frame left front suspension')
_vg = ob_hull_base_superhigh_001.vertex_groups.new(name='frame right back suspension')
_vg = ob_hull_base_superhigh_001.vertex_groups.new(name='frame right front suspension')
_vg = ob_hull_base_superhigh_001.vertex_groups.new(name='frame gun seat')
_vg.add([218, 219, 220, 221, 222, 223, 224, 225, 226, 227, 228, 229, 230, 231, 232, 233], 1.0, 'REPLACE')
_vg = ob_hull_base_superhigh_001.vertex_groups.new(name='frame left back engine')
_vg = ob_hull_base_superhigh_001.vertex_groups.new(name='frame left front engine')
_vg = ob_hull_base_superhigh_001.vertex_groups.new(name='frame right back engine')
_vg = ob_hull_base_superhigh_001.vertex_groups.new(name='frame right front engine')
_vg = ob_hull_base_superhigh_001.vertex_groups.new(name='frame steering wheel')
_m = ob_hull_base_superhigh_001.modifiers.new('Armature', 'ARMATURE')
_m = ob_hull_base_superhigh_001.modifiers.new('Triangulate', 'TRIANGULATE')
_m.keep_custom_normals = True
_m = ob_hull_base_superhigh_001.modifiers.new('EdgeSplit', 'EDGE_SPLIT')
_m.use_edge_angle = False
ob_unnamed_base_superhigh_002.location = (0.0, 0.0, 0.0)
_vg = ob_unnamed_base_superhigh_002.vertex_groups.new(name='frame hull')
_vg = ob_unnamed_base_superhigh_002.vertex_groups.new(name='frame gun mount')
_vg.add([0, 1, 2, 3, 4, 5, 6, 7, 8, 9, 10, 11, 12, 13, 14, 15, 16, 17, 18, 19, 20, 21, 22, 23, 24, 25, 26, 27, 28, 29, 30, 31, 32, 33, 34, 35, 36, 37, 38, 39, 40, 41, 42, 43, 44, 45, 46, 47, 48, 49, 50, 51, 52, 53, 54, 55, 56, 57, 58, 59, 60, 61, 62, 63, 64, 65, 66, 67, 68, 69, 70, 71, 72, 73, 74, 75, 76, 77], 1.0, 'REPLACE')
_m = ob_unnamed_base_superhigh_002.modifiers.new('Armature', 'ARMATURE')
_m = ob_unnamed_base_superhigh_002.modifiers.new('Triangulate', 'TRIANGULATE')
_m.keep_custom_normals = True
_m = ob_unnamed_base_superhigh_002.modifiers.new('EdgeSplit', 'EDGE_SPLIT')
_m.use_edge_angle = False
ob_unnamed_base_superhigh_003.location = (0.0, 0.0, 0.0)
_vg = ob_unnamed_base_superhigh_003.vertex_groups.new(name='frame hull')
_vg.add([0, 1, 2, 3, 4, 5, 6, 7, 8, 9, 10, 11, 12, 13, 14, 15, 16, 17, 18, 19, 20, 21, 22, 23, 24, 25, 26, 27, 28, 29, 30, 31, 32, 33, 34, 35, 36, 37, 38, 39, 40, 41, 42, 43, 44, 45, 46, 47, 48, 49, 50, 51, 52, 53, 54, 55, 56, 57, 58, 59, 60, 61, 62, 63, 64, 65, 66, 67, 68, 69, 70, 71, 72, 73, 74, 75, 76, 77, 78, 79, 80, 81, 82, 83, 84, 85, 86, 87, 88, 89, 90, 91, 92, 93, 94, 95], 1.0, 'REPLACE')
_vg = ob_unnamed_base_superhigh_003.vertex_groups.new(name='frame gun mount')
_m = ob_unnamed_base_superhigh_003.modifiers.new('Armature', 'ARMATURE')
_m = ob_unnamed_base_superhigh_003.modifiers.new('Triangulate', 'TRIANGULATE')
_m.keep_custom_normals = True
_m = ob_unnamed_base_superhigh_003.modifiers.new('EdgeSplit', 'EDGE_SPLIT')
_m.use_edge_angle = False

# ---- collection membership
col_collection.objects.link(ob_unnamed_base_superhigh)
col_collection.objects.link(ob_unnamed_base_superhigh_001)
col_collection.objects.link(ob_hull_base_superhigh_001)
col_collection.objects.link(ob_unnamed_base_superhigh_002)
col_collection.objects.link(ob_unnamed_base_superhigh_003)

# ---- scene / render settings (as saved in the file)
scene.frame_start = 1; scene.frame_end = 4; scene.frame_set(4)
scene.render.engine = 'BLENDER_EEVEE_NEXT'
scene.render.fps = 30
scene.cycles.sampling_pattern = 'TABULATED_SOBOL'
scene.cycles.use_light_tree = False
scene.view_settings.view_transform = 'Filmic'
bpy.context.view_layer.update()

# ---- added for rendering (the .blend has no active camera and no usable light): camera, sun
cam_auto = bpy.data.cameras.new('AutoCamera')
cam_auto.lens = 50.0
cam_auto.sensor_width = 36.0
cam_auto.clip_end = 1940.22
ob_auto_camera = bpy.data.objects.new('AutoCamera', cam_auto)
scene.collection.objects.link(ob_auto_camera)
ob_auto_camera.location = (70.5542, -132.665, 165.336)
ob_auto_camera.rotation_euler = (1.09748, -7.21219e-08, 0.694738)
scene.camera = ob_auto_camera
light_auto_sun = bpy.data.lights.new('AutoSun', 'SUN')
light_auto_sun.energy = 3.0
light_auto_sun.angle = 0.0523599
ob_auto_sun = bpy.data.objects.new('AutoSun', light_auto_sun)
scene.collection.objects.link(ob_auto_sun)
ob_auto_sun.rotation_euler = (0.872665, 0.174533, 0.523599)
bpy.context.view_layer.update()

